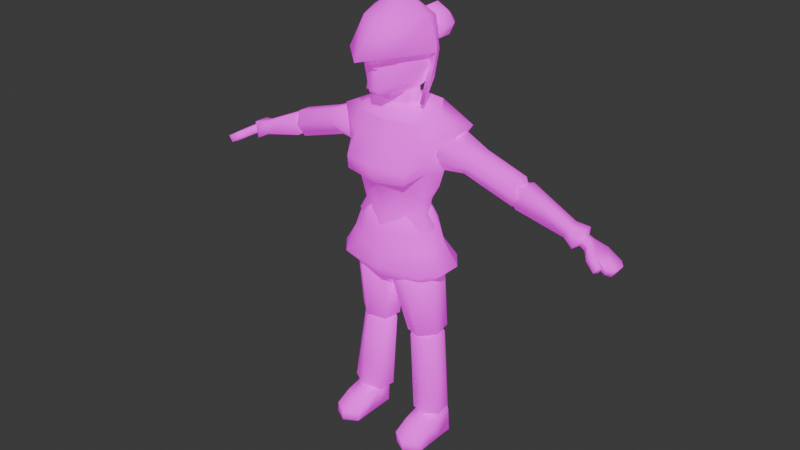 # Source: npc_3_ALT.blend  (saved by Blender 4.3.34; exported with 4.5.12 LTS)
import bpy
from mathutils import Matrix  # noqa: F401  (used for matrix-valued properties, if any)

bpy.ops.wm.read_factory_settings(use_empty=True)
scene = bpy.context.scene
scene.name = 'Scene'

# ---- collections
col_collection = bpy.data.collections.new('Collection'); scene.collection.children.link(col_collection)

# ---- images (referenced by path relative to the original .blend; pixels are not part of the script)
import os
ASSET_DIR = os.environ.get("B2B_ASSET_DIR", "")  # directory of the original .blend (textures are referenced by path, not embedded)
HERE = os.path.dirname(os.path.abspath(__file__))  # packed textures are extracted next to this script under _unpacked/

def load_image(name, relpath, width, height, colorspace="sRGB"):
    """Load a texture the original file referenced (path relative to the .blend, or extracted next to this script)."""
    p = next((c for c in (os.path.join(HERE, relpath), os.path.join(ASSET_DIR, relpath)) if relpath and os.path.exists(c)), "")
    if p:
        img = bpy.data.images.load(p, check_existing=True)
        img.name = name
    else:  # same state as the original file: an image datablock whose file is absent (Cycles renders it pink)
        img = bpy.data.images.new(name, width, height)
        img.source = "FILE"
        img.filepath = "//" + (relpath or name)
    img.colorspace_settings.name = colorspace
    return img
img_npc_3_tex_png = load_image('NPC 3 Tex.png', 'Textures/NPC 3 Tex.png', 1024, 1024, 'sRGB')

# ---- materials (node trees are filled in below, after node groups)
mat_material = bpy.data.materials.new('Material')
mat_material.alpha_threshold = 0.0
mat_material.roughness = 0.5
mat_material.line_color = (0.0, 0.0, 0.0, 1.0)

# ---- material node trees
mat_material.use_nodes = True; mat_material.node_tree.nodes.clear()
_N = mat_material.node_tree.nodes; _L = mat_material.node_tree.links
n0 = _N.new('ShaderNodeOutputMaterial'); n0.name = 'Material Output'; n0.location = (300, 300)
n1 = _N.new('ShaderNodeBsdfPrincipled'); n1.name = 'Principled BSDF'; n1.location = (10, 300)
n1.inputs[2].default_value = 1.0
n1.inputs[3].default_value = 1.45
n1.inputs[28].default_value = 0.5
n2 = _N.new('ShaderNodeTexImage'); n2.name = 'Image Texture'; n2.location = (-280, 280)
n2.image = img_npc_3_tex_png
n3 = _N.new('ShaderNodeTexImage'); n3.name = 'Image Texture.001'; n3.location = (-280, -260)
n3.image = img_npc_3_tex_png
_L.new(n1.outputs[0], n0.inputs[0])
_L.new(n2.outputs[0], n1.inputs[0])
_L.new(n3.outputs[0], n1.inputs[27])
n0.is_active_output = True

# ---- world
world_world = bpy.data.worlds.new('World'); scene.world = world_world
world_world.use_nodes = True; world_world.node_tree.nodes.clear()
_N = world_world.node_tree.nodes; _L = world_world.node_tree.links
n0 = _N.new('ShaderNodeOutputWorld'); n0.name = 'World Output'; n0.location = (300, 300)
n1 = _N.new('ShaderNodeBackground'); n1.name = 'Background'; n1.location = (10, 300)
n1.inputs[0].default_value = (0.05088, 0.05088, 0.05088, 1.0)
_L.new(n1.outputs[0], n0.inputs[0])
n0.is_active_output = True
world_world.color = (0.05088, 0.05088, 0.05088)
world_world.sun_shadow_jitter_overblur = 0.0

# ---- meshes
me_cube = bpy.data.meshes.new('Cube')
me_cube.from_pydata([(0.306, 0.3773, 3.13), (0.2911, 0.3675, 2.931), (0.3022, -0.2226, 3.07), (0.3317, -0.3233, 2.856), (-6.13e-09, 0.3991, 2.95), (0.0, -0.2745, 3.088), (0.0, -0.3932, 2.87), (-7.326e-09, 0.3994, 3.133), (0.591, 0.2773, 3.193), (0.3659, 0.2248, 2.821), (0.4002, -0.1783, 3.094), (0.4253, -0.1716, 2.938), (0.0, -0.3211, 2.683), (0.2041, -0.2203, 2.672), (0.1051, 0.2274, 2.564), (0.0, 0.2654, 2.572), (0.346, -0.1093, 2.53), (0.2733, 0.1638, 2.52), (0.0, -0.248, 2.374), (0.1529, -0.1783, 2.371), (0.0736, 0.2074, 2.399), (0.0, 0.2232, 2.385), (0.3188, -0.08841, 2.374), (0.2462, 0.1234, 2.366), (3.393e-09, -0.3242, 1.984), (0.2554, -0.2348, 2.009), (0.2554, 0.2869, 2.027), (3.41e-09, 0.3576, 2.006), (0.4321, -0.1192, 2.058), (0.4321, 0.1169, 2.058), (0.4037, 0.1692, 1.742), (0.1726, 0.256, 1.714), (0.2546, -0.2339, 1.722), (0.4447, -0.07574, 1.746), (-0.01745, 0.09791, 1.691), (0.02356, -0.1471, 1.695), (3.189e-09, -0.2657, 1.72), (0.0, -0.3358, 1.844), (0.3427, -0.06516, 1.67), (0.4199, -0.2707, 1.848), (0.3427, 0.07007, 1.67), (3.202e-09, 0.2829, 1.736), (0.4276, 0.3141, 1.857), (0.0, 0.3887, 1.854), (0.569, -0.09886, 1.856), (0.5748, 0.1234, 1.86), (0.2704, 0.08935, 1.902), (0.1491, 0.1377, 1.867), (0.1923, -0.1294, 1.871), (0.292, -0.04418, 1.904), (0.05129, 0.05172, 1.836), (0.07577, -0.07731, 1.843), (3.563e-09, -0.3005, 2.205), (0.2214, -0.2295, 2.205), (0.2214, 0.2842, 2.205), (3.563e-09, 0.3398, 2.205), (0.3938, -0.08953, 2.206), (0.3938, 0.09494, 2.206), (0.4121, 0.1729, 1.084), (0.2607, 0.2299, 1.064), (0.3144, -0.09151, 1.069), (0.439, 0.01218, 1.086), (0.1362, 0.1262, 1.047), (0.163, -0.0345, 1.05), (0.3612, 0.1425, 1.174), (0.2526, 0.183, 1.165), (0.2913, -0.04626, 1.169), (0.3805, 0.02785, 1.176), (0.1634, 0.1089, 1.158), (0.1827, -0.005754, 1.16), (0.2359, -0.03444, 0.2285), (0.3733, -0.1135, 0.221), (0.374, 0.2042, 0.2489), (0.2368, 0.1243, 0.2456), (0.5115, -0.03415, 0.2251), (0.5113, 0.1246, 0.2471), (0.2478, 0.08522, 0.5217), (0.3077, 0.007964, 0.5248), (0.3731, 0.1852, 0.5309), (0.2909, 0.1799, 0.5262), (0.4022, 0.02667, 0.5305), (0.4297, 0.1172, 0.5325), (0.2508, -0.03002, 0.01378), (0.3861, -0.1091, 0.01378), (0.3872, 0.2078, 0.01378), (0.2514, 0.1284, 0.01378), (0.5219, -0.02973, 0.01378), (0.5225, 0.1287, 0.01378), (0.2372, -0.3443, 0.116), (0.3745, -0.4233, 0.1143), (0.3863, -0.4189, 0.007051), (0.5117, -0.344, 0.1174), (0.251, -0.3398, 0.007051), (0.5221, -0.3396, 0.007051), (0.522, -0.1846, 0.01042), (0.3862, -0.264, 0.01042), (0.2371, -0.1893, 0.19), (0.3744, -0.2684, 0.1883), (0.2509, -0.1849, 0.01042), (0.5116, -0.1891, 0.1914), (0.4268, 0.1879, 1.155), (0.368, 0.1345, 1.078), (0.345, 0.1433, 1.074), (0.2148, 0.1213, 1.053), (0.2543, 0.2532, 1.128), (0.2356, -0.003869, 1.055), (0.3658, 0.01811, 1.076), (0.3154, -0.1143, 1.134), (0.3847, 0.03388, 1.079), (0.4573, 0.004063, 1.158), (0.1126, 0.1347, 1.104), (0.1959, 0.1055, 1.049), (0.2126, 0.004842, 1.051), (0.1431, -0.0489, 1.106), (0.4408, 0.08807, 0.1853), (0.4973, 0.1326, 0.2956), (0.3265, 0.2421, 0.2722), (0.3099, 0.1001, 0.175), (0.3915, 0.1245, 0.1876), (0.325, 0.0151, 0.1688), (0.3849, -0.1131, 0.2765), (0.4008, 0.0276, 0.1824), (0.5265, -0.04496, 0.2978), (0.4165, 0.04066, 0.1863), (0.2942, 0.08705, 0.1712), (0.1893, 0.1281, 0.2464), (0.2185, -0.04954, 0.2485), (0.3057, 0.02241, 0.1664), (0.2823, 0.09208, 0.584), (0.3056, 0.04762, 0.5855), (0.3565, 0.1332, 0.5916), (0.309, 0.1345, 0.5873), (0.3556, 0.04562, 0.5904), (0.3792, 0.0913, 0.5928), (0.78, 0.2098, 2.956), (0.78, -0.05238, 2.956), (0.8397, 0.1613, 3.066), (0.8397, -0.003878, 3.066), (0.6923, 0.1303, 2.85), (0.6923, 0.0271, 2.852), (1.25, -0.01072, 2.703), (1.25, 0.1681, 2.703), (1.31, -0.01072, 2.901), (1.31, 0.1681, 2.901), (2.045, 0.1628, 2.553), (2.042, -0.02094, 2.549), (2.0, 0.1628, 2.487), (2.001, -0.02094, 2.487), (1.186, 0.02563, 2.776), (1.186, 0.1318, 2.776), (1.231, 0.02563, 2.891), (1.231, 0.1318, 2.891), (1.914, 0.02158, 2.526), (1.914, 0.1203, 2.526), (1.942, 0.02158, 2.607), (1.942, 0.1203, 2.607), (1.709, 0.02387, 2.581), (1.709, 0.1335, 2.581), (1.751, 0.02387, 2.7), (1.751, 0.1335, 2.7), (2.176, 0.1628, 2.472), (2.176, -0.02094, 2.472), (2.131, 0.1628, 2.405), (2.131, -0.02094, 2.405), (2.216, 0.1222, 2.449), (2.216, 0.01958, 2.449), (2.171, 0.1222, 2.382), (2.171, 0.01958, 2.382), (2.025, -0.07054, 2.558), (1.983, -0.07054, 2.497), (2.142, -0.06682, 2.492), (2.1, -0.06682, 2.431), (2.124, -0.1164, 2.501), (2.082, -0.1164, 2.44), (0.1082, 0.1448, 3.413), (0.1965, 0.02846, 3.394), (0.6275, 7.799e-09, 3.191), (0.4828, 0.001414, 2.791), (0.3642, 0.002822, 2.52), (0.3262, -0.0002026, 2.367), (0.2138, 0.02055, 2.099), (3.46e-09, 0.0229, 2.071), (0.2251, 0.3301, 3.332), (0.2544, -0.1756, 3.256), (0.4214, 0.04368, 3.283), (-9.028e-08, -0.217, 3.248), (-6.512e-09, 0.359, 3.297), (0.1406, -0.06746, 3.378), (-3.961e-09, 0.1818, 3.418), (-2.653e-08, -0.1062, 3.376), (0.0747, 0.2064, 3.587), (-2.082e-09, 0.2104, 3.587), (0.1085, -0.06274, 3.586), (-2.353e-09, -0.07919, 3.586), (0.1663, 0.05369, 3.586), (0.1014, 0.04316, 3.485), (-1.391e-09, -0.07915, 3.461), (0.1185, -0.04593, 3.476), (-1.335e-09, 0.09982, 3.491), (0.07907, 0.0842, 3.49), (0.1626, 0.2084, 3.734), (0.0, 0.2636, 3.729), (0.1807, -0.2476, 3.711), (0.05226, -0.3419, 3.739), (0.2997, 0.02183, 3.726), (0.1984, -0.2323, 3.882), (-9.919e-10, -0.3188, 3.859), (0.3046, 0.01228, 3.882), (0.04277, 0.1647, 3.731), (0.1269, 0.0767, 3.733), (0.0747, 0.1996, 3.695), (-1.313e-09, 0.1667, 3.731), (-1.355e-09, 0.2025, 3.695), (0.1328, 0.03093, 3.732), (0.06849, -0.03295, 3.732), (0.1085, -0.06283, 3.696), (-1.368e-09, -0.07925, 3.696), (-1.213e-09, -0.04373, 3.732), (0.1472, 0.05071, 3.733), (0.1663, 0.05208, 3.696), (0.1926, 0.2032, 3.6), (0.1583, 0.1749, 3.542), (-1.125e-09, 0.2684, 3.59), (-1.144e-09, 0.2302, 3.541), (0.1343, -0.1454, 3.517), (0.1466, -0.2124, 3.594), (0.05574, -0.3242, 3.504), (0.05574, -0.3362, 3.533), (0.2545, 0.03322, 3.595), (0.2151, 0.05614, 3.546), (0.3124, -0.3342, 2.744), (0.0, -0.3919, 2.734), (0.4097, -0.1427, 2.824), (0.2315, 0.295, 2.754), (-4.858e-09, 0.3633, 2.76), (0.3321, 0.1729, 2.697), (0.4479, 0.001101, 2.666), (1.308, 0.0307, 2.789), (1.224, -0.04003, 2.822), (1.224, 0.1978, 2.823), (1.308, 0.1274, 2.79), (1.249, 0.01608, 2.946), (1.318, 0.06099, 2.853), (1.318, 0.0982, 2.853), (1.249, 0.1431, 2.945), (1.298, 0.09739, 2.727), (1.195, 0.1336, 2.699), (1.195, 0.02478, 2.698), (1.298, 0.06067, 2.726), (7.876e-10, -0.2758, 2.057), (5.447e-10, -0.2837, 2.209), (0.2159, -0.1753, 2.085), (0.2086, -0.1924, 2.22), (0.1595, 0.2415, 2.236), (0.174, 0.2593, 2.085), (8.003e-10, 0.3152, 2.219), (1.119e-09, 0.319, 2.075), (0.3596, -0.08285, 2.09), (0.3913, -0.09249, 2.248), (0.3301, 0.1484, 2.092), (0.332, 0.1454, 2.239), (0.3949, 0.004171, 2.244), (0.3725, 0.006129, 2.101), (3.154e-09, -0.2104, 1.674), (3.165e-09, 0.2389, 1.688), (1.888, 0.06567, 2.571), (1.812, -0.009603, 2.525), (1.888, 0.1, 2.571), (1.812, 0.167, 2.525), (1.896, 0.0717, 2.591), (1.87, 0.01561, 2.674), (1.896, 0.1, 2.591), (1.87, 0.167, 2.674), (1.853, 0.03037, 2.56), (1.828, 0.04602, 2.588), (1.828, 0.09581, 2.588), (1.853, 0.1115, 2.56), (1.837, 0.04602, 2.609), (1.887, 0.0302, 2.635), (1.887, 0.1116, 2.635), (1.837, 0.09581, 2.609), (0.4281, 0.1704, 3.033), (0.5378, 0.2807, 3.005), (0.4118, -0.01305, 3.042), (0.5011, -0.1239, 3.022), (0.4331, 0.1282, 3.114), (0.5484, 0.1914, 3.187), (0.4248, 0.03556, 3.118), (0.5294, -0.02293, 3.196), (0.417, 0.1235, 2.965), (0.5085, 0.1665, 2.84), (0.4081, 0.02741, 2.968), (0.4917, -0.01852, 2.847), (3.708e-09, -0.1888, 2.393), (0.1914, -0.1426, 2.393), (0.1914, 0.1917, 2.393), (3.708e-09, 0.2278, 2.393), (0.3101, -0.05144, 2.393), (0.3101, 0.06868, 2.393), (-1.125e-09, -0.3242, 3.504), (-1.098e-09, -0.3362, 3.533), (0.2048, 0.2864, 3.787), (0.0, 0.3422, 3.844), (0.3396, 0.02985, 3.722), (0.3815, 0.02272, 3.857), (0.1686, 0.3157, 3.88), (0.1056, 0.3634, 3.875), (0.295, 0.02399, 4.155), (0.0, -0.5749, 3.842), (0.2438, -0.3557, 3.883), (0.0, -0.3167, 4.138), (0.1527, 0.2977, 4.08), (0.0, 0.3049, 4.078), (0.1914, -0.2316, 4.14), (0.1049, 0.09079, 4.253), (0.0, 0.12, 4.245), (0.0, -0.141, 4.256), (0.05652, -0.1017, 4.251), (0.1335, 0.0232, 4.265), (0.0, 0.005164, 4.275), (0.1446, 0.2459, 3.385), (0.0, 0.2863, 3.375), (0.0, -0.1693, 3.323), (0.1815, -0.1225, 3.328), (0.2921, 0.04024, 3.351), (0.0, -0.3419, 3.739), (0.0, -0.3678, 3.739), (0.02893, -0.3787, 3.768), (0.04541, -0.3627, 3.739), (0.0, -0.3911, 3.778), (0.2835, -0.07535, 3.412), (0.2139, 0.1653, 3.564), (0.2307, 0.1891, 3.567), (0.3233, -0.06722, 3.408), (0.09189, 0.3266, 3.825), (0.1389, 0.32, 3.928), (0.08956, 0.3196, 4.037), (0.0, 0.3652, 3.834), (0.1429, 0.3602, 3.948), (0.1234, 0.5286, 3.845), (0.09645, 0.357, 4.019), (0.0, 0.3553, 4.057), (0.1234, 0.4213, 3.841), (0.0, 0.4241, 3.778), (0.1803, 0.4164, 3.95), (0.1081, 0.5833, 3.897), (0.1095, 0.4116, 4.058), (0.0, 0.409, 4.117), (0.0, 0.5314, 3.782), (0.1803, 0.5238, 3.955), (0.1095, 0.519, 4.063), (0.0, 0.5163, 4.122), (0.0, 0.5848, 3.863), (0.1389, 0.5806, 3.956), (0.0, 0.5808, 3.953), (0.1006, 0.578, 4.015), (0.0, 0.5766, 4.047)], [], [(234, 233, 14, 15), (0, 7, 186, 182), (4, 7, 0, 1), (3, 2, 5, 6), (183, 10, 184), (1, 0, 8, 9), (13, 232, 230), (2, 3, 11, 10), (178, 16, 22, 179), (16, 13, 19, 22), (236, 232, 16, 178), (233, 235, 17, 14), (230, 231, 12, 13), (23, 179, 261, 260), (251, 180, 262, 257), (15, 14, 20, 21), (13, 12, 18, 19), (14, 17, 23, 20), (22, 19, 252, 258), (20, 23, 260, 253), (180, 254, 259, 262), (181, 180, 251, 249), (179, 22, 258, 261), (28, 29, 57, 56), (25, 28, 56, 53), (28, 25, 39, 44), (27, 26, 42, 43), (26, 29, 45, 42), (29, 28, 44, 45), (34, 35, 51, 50), (31, 34, 50, 47), (30, 33, 109, 100), (34, 31, 104, 110), (103, 105, 112, 111), (33, 32, 107, 109), (32, 35, 113, 107), (108, 106, 102, 101), (35, 34, 110, 113), (36, 38, 39), (40, 41, 42), (36, 39, 37), (41, 43, 42), (38, 40, 45, 44), (40, 42, 45), (44, 39, 38), (25, 24, 37, 39), (49, 46, 47, 48), (47, 50, 51, 48), (32, 33, 49, 48), (30, 31, 47, 46), (35, 32, 48, 51), (33, 30, 46, 49), (56, 57, 298, 297), (53, 56, 297, 294), (26, 27, 55, 54), (29, 26, 54, 57), (24, 25, 53, 52), (60, 120, 122, 61), (67, 64, 65, 66), (65, 68, 69, 66), (62, 68, 65, 59), (63, 69, 68, 62), (61, 67, 66, 60), (59, 65, 64, 58), (60, 66, 69, 63), (58, 64, 67, 61), (61, 122, 115, 58), (59, 116, 125, 62), (63, 126, 120, 60), (123, 121, 118, 114), (62, 125, 126, 63), (117, 119, 127, 124), (75, 74, 86, 87), (97, 96, 88, 89), (77, 80, 132, 129), (79, 76, 128, 131), (71, 74, 80, 77), (74, 75, 81, 80), (72, 73, 79, 78), (70, 71, 77, 76), (75, 72, 78, 81), (73, 70, 76, 79), (85, 84, 83, 82), (83, 84, 87, 86), (73, 72, 84, 85), (95, 94, 93, 90), (72, 75, 87, 84), (70, 73, 85, 82), (91, 89, 90, 93), (89, 88, 92, 90), (96, 98, 92, 88), (98, 95, 90, 92), (94, 99, 91, 93), (99, 97, 89, 91), (74, 71, 97, 99), (86, 74, 99, 94), (82, 83, 95, 98), (70, 82, 98, 96), (83, 86, 94, 95), (71, 70, 96, 97), (102, 103, 104), (105, 106, 107), (101, 102, 104, 100), (102, 106, 105, 103), (106, 108, 109, 107), (108, 101, 100, 109), (111, 112, 113, 110), (112, 105, 107, 113), (110, 104, 103, 111), (31, 30, 100, 104), (116, 118, 117), (119, 121, 120), (115, 114, 118, 116), (117, 118, 121, 119), (120, 121, 123, 122), (122, 123, 114, 115), (125, 124, 127, 126), (126, 127, 119, 120), (124, 125, 116, 117), (58, 115, 116, 59), (131, 128, 129, 130), (129, 132, 133, 130), (80, 81, 133, 132), (78, 79, 131, 130), (76, 77, 129, 128), (81, 78, 130, 133), (138, 139, 292, 290), (287, 285, 281, 289, 291, 283), (138, 246, 247, 139), (136, 286, 288, 137), (134, 282, 286, 136), (134, 136, 244, 239), (284, 135, 137, 288), (139, 247, 238, 135), (136, 137, 241, 244), (141, 140, 148, 149), (142, 140, 156, 158), (272, 268, 157, 159), (141, 143, 159, 157), (144, 145, 161, 160), (143, 142, 158, 159), (148, 150, 151, 149), (140, 142, 150, 148), (142, 143, 151, 150), (143, 141, 149, 151), (246, 138, 134, 239), (152, 153, 146, 147), (154, 278, 273, 152), (155, 279, 278, 154), (274, 277, 280, 275), (153, 276, 279, 155), (265, 267, 271, 269), (270, 272, 159, 158), (156, 157, 268, 266), (140, 141, 157, 156), (152, 147, 169), (155, 154, 145, 144), (153, 155, 144, 146), (163, 162, 166, 167), (145, 147, 163, 161), (147, 146, 162, 163), (146, 144, 160, 162), (167, 166, 164, 165), (161, 163, 167, 165), (160, 161, 165, 164), (162, 160, 164, 166), (154, 152, 169, 168), (145, 154, 168), (168, 169, 173, 172), (171, 170, 172, 173), (169, 147, 171, 173), (145, 168, 172, 170), (147, 145, 170, 171), (256, 254, 180, 181), (21, 20, 253, 255), (235, 236, 178, 17), (17, 178, 179, 23), (9, 8, 176, 177), (187, 175, 194, 192), (10, 183, 2), (183, 323, 322, 185), (183, 185, 5, 2), (189, 187, 192, 193), (174, 175, 324, 320), (175, 187, 323, 324), (192, 194, 219, 215), (174, 188, 191, 190), (175, 174, 190, 194), (10, 176, 184), (176, 8, 184), (184, 8, 182), (8, 0, 182), (228, 220, 200, 204), (198, 199, 195, 197, 196), (227, 225, 202, 203), (229, 224, 197, 195), (220, 222, 201, 200), (225, 228, 204, 202), (202, 204, 207, 205), (224, 226, 196, 197), (221, 229, 195, 199), (203, 202, 205, 206), (206, 205, 309, 308), (207, 204, 303, 304), (205, 207, 304, 309), (200, 201, 302, 301), (204, 200, 331, 330), (194, 190, 210, 219), (209, 213, 218), (193, 192, 215, 216), (190, 191, 212, 210), (208, 209, 210), (213, 214, 215), (210, 212, 211, 208), (208, 214, 213, 209), (216, 215, 214, 217), (219, 210, 209, 218), (215, 219, 218, 213), (217, 214, 208, 211), (221, 223, 222, 220), (226, 224, 225, 227), (229, 221, 220, 228), (224, 229, 228, 225), (223, 221, 199, 198), (9, 177, 236, 235), (3, 6, 231, 230), (1, 9, 235, 233), (177, 11, 232, 236), (11, 3, 230, 232), (4, 1, 233, 234), (137, 135, 238, 241), (240, 245, 246, 239), (238, 247, 248, 237), (244, 241, 242, 243), (239, 244, 243, 240), (241, 238, 237, 242), (247, 246, 245, 248), (245, 240, 243, 242, 237, 248), (249, 251, 252, 250), (254, 256, 255, 253), (262, 259, 260, 261), (259, 254, 253, 260), (258, 252, 251, 257), (257, 262, 261, 258), (19, 18, 250, 252), (40, 38, 263, 264), (36, 263, 38), (40, 264, 41), (267, 265, 266, 268), (269, 271, 272, 270), (271, 267, 268, 272), (265, 269, 270, 266), (158, 156, 266, 270), (274, 275, 276, 273), (278, 279, 280, 277), (279, 276, 275, 280), (277, 274, 273, 278), (152, 273, 276, 153), (135, 284, 292, 139), (285, 287, 288, 286), (284, 288, 287, 283), (286, 282, 281, 285), (290, 292, 291, 289), (282, 290, 289, 281), (292, 284, 283, 291), (282, 134, 138, 290), (296, 293, 294, 295), (294, 297, 298, 295), (54, 55, 296, 295), (52, 53, 294, 293), (57, 54, 295, 298), (10, 11, 176), (177, 176, 11), (13, 16, 232), (226, 227, 300, 299), (227, 203, 300), (226, 299, 196), (303, 301, 305, 304), (304, 305, 311, 307), (309, 304, 307, 313), (312, 311, 336), (308, 309, 313, 310), (301, 302, 334), (307, 311, 314, 318), (311, 312, 315, 314), (313, 307, 318, 317), (310, 313, 317, 316), (317, 318, 319), (316, 317, 319), (318, 314, 319), (314, 315, 319), (188, 174, 320, 321), (187, 189, 322, 323), (329, 327, 206), (203, 206, 327, 328), (300, 203, 325), (326, 328, 327), (326, 327, 329), (328, 326, 325, 203), (324, 323, 183, 184), (320, 324, 184, 182), (321, 320, 182, 186), (330, 331, 332, 333), (303, 204, 330, 333), (301, 303, 333, 332), (200, 301, 332, 331), (312, 336, 340, 341), (336, 335, 338, 340), (305, 301, 334, 335), (311, 305, 335, 336), (306, 337, 343, 342), (338, 306, 342, 344), (335, 334, 306, 338), (334, 302, 337, 306), (342, 343, 348, 339), (344, 342, 339, 349), (340, 338, 344, 346), (341, 340, 346, 347), (349, 339, 345, 353), (351, 350, 355, 356), (346, 344, 349, 350), (347, 346, 350, 351), (345, 352, 354, 353), (353, 354, 356, 355), (350, 349, 353, 355), (339, 348, 352, 345)])
me_cube.polygons.foreach_set('use_smooth', [True] * 326)
_k = set([(174, 175), (174, 188), (175, 187), (182, 184), (182, 186), (183, 184), (183, 185), (187, 189), (200, 201), (200, 204), (203, 325), (204, 207), (205, 206), (205, 207), (302, 334), (306, 337), (306, 338), (312, 336), (330, 331), (334, 335), (335, 336), (338, 340), (340, 341)])
me_cube.attributes.new('sharp_edge', 'BOOLEAN', 'EDGE').data.foreach_set('value', [ (min(e.vertices), max(e.vertices)) in _k for e in me_cube.edges])
_uv = me_cube.uv_layers.new(name='UVMap')
_uv.uv.foreach_set('vector', [0.5115, 0.1293, 0.5603, 0.1305, 0.5517, 0.1759, 0.516, 0.174, 0.574, 0.0547, 0.5129, 0.04728, 0.5188, 0.01112, 0.5687, 0.01019, 0.5097, 0.08659, 0.5129, 0.04728, 0.574, 0.0547, 0.5699, 0.09168, 0.1664, 0.5153, 0.1615, 0.5655, 0.09721, 0.5665, 0.09514, 0.5102, 0.1532, 0.6054, 0.1862, 0.5726, 0.2052, 0.6323, 0.5699, 0.09168, 0.574, 0.0547, 0.6204, 0.05209, 0.5958, 0.1202, 0.1715, 0.4511, 0.207, 0.4893, 0.1651, 0.4847, 0.1615, 0.5655, 0.1664, 0.5153, 0.1986, 0.5308, 0.1862, 0.5726, 0.2389, 0.4522, 0.2124, 0.453, 0.2178, 0.4197, 0.2409, 0.4197, 0.2124, 0.453, 0.1715, 0.4511, 0.1756, 0.4127, 0.2178, 0.4197, 0.2388, 0.4842, 0.207, 0.4893, 0.2124, 0.453, 0.2389, 0.4522, 0.5603, 0.1305, 0.596, 0.1497, 0.594, 0.1855, 0.5517, 0.1759, 0.1651, 0.4847, 0.1051, 0.4632, 0.1162, 0.4407, 0.1715, 0.4511, 0.5945, 0.2219, 0.6334, 0.2246, 0.6314, 0.2526, 0.5964, 0.2519, 0.698, 0.2931, 0.7384, 0.2928, 0.7354, 0.3255, 0.717, 0.3228, 0.516, 0.174, 0.5517, 0.1759, 0.5484, 0.2127, 0.5159, 0.2151, 0.1715, 0.4511, 0.1162, 0.4407, 0.126, 0.403, 0.1756, 0.4127, 0.5517, 0.1759, 0.594, 0.1855, 0.5945, 0.2219, 0.5484, 0.2127, 0.2178, 0.4197, 0.1756, 0.4127, 0.1811, 0.3798, 0.2229, 0.3933, 0.5484, 0.2127, 0.5945, 0.2219, 0.5964, 0.2519, 0.5513, 0.2506, 0.8946, 0.5287, 0.8458, 0.5393, 0.8671, 0.506, 0.896, 0.4959, 0.7386, 0.2484, 0.7384, 0.2928, 0.698, 0.2931, 0.677, 0.2484, 0.2409, 0.4197, 0.2178, 0.4197, 0.2229, 0.3933, 0.243, 0.3934, 0.2124, 0.185, 0.2847, 0.2, 0.2693, 0.2445, 0.2142, 0.2339, 0.1433, 0.1831, 0.2124, 0.185, 0.2142, 0.2339, 0.1481, 0.2436, 0.2124, 0.185, 0.1433, 0.1831, 0.1698, 0.1169, 0.2373, 0.1131, 0.4821, 0.1866, 0.4043, 0.1689, 0.3784, 0.1011, 0.4983, 0.1451, 0.4043, 0.1689, 0.3306, 0.167, 0.3087, 0.09977, 0.3784, 0.1011, 0.2847, 0.2, 0.2124, 0.185, 0.2373, 0.1131, 0.3032, 0.1281, 0.3062, 0.7779, 0.3066, 0.833, 0.2743, 0.8183, 0.2765, 0.7942, 0.2696, 0.7395, 0.3062, 0.7779, 0.2765, 0.7942, 0.2537, 0.778, 0.9306, 0.6409, 0.9307, 0.692, 0.8097, 0.6852, 0.8096, 0.6468, 0.8044, 0.8035, 0.8097, 0.7526, 0.9308, 0.7711, 0.9281, 0.8094, 0.351, 0.9178, 0.3505, 0.9426, 0.3463, 0.9397, 0.3468, 0.9207, 0.9307, 0.692, 0.9253, 0.7429, 0.8043, 0.7232, 0.8097, 0.6852, 0.8097, 0.9055, 0.8043, 0.8547, 0.9281, 0.8477, 0.9308, 0.886, 0.961, 0.624, 0.9652, 0.621, 0.9657, 0.647, 0.9612, 0.6439, 0.8043, 0.8547, 0.8044, 0.8035, 0.9281, 0.8094, 0.9281, 0.8477, 0.1469, 0.008492, 0.2212, 0.02013, 0.1836, 0.08657, 0.4331, 0.3188, 0.3633, 0.3149, 0.4117, 0.2455, 0.1469, 0.008492, 0.1836, 0.08657, 0.1153, 0.08536, 0.3633, 0.3149, 0.345, 0.2373, 0.4117, 0.2455, 0.2212, 0.02013, 0.2437, 0.008492, 0.2958, 0.07101, 0.2352, 0.08522, 0.4331, 0.3188, 0.4117, 0.2455, 0.4733, 0.2593, 0.2352, 0.08522, 0.1836, 0.08657, 0.2212, 0.02013, 0.1433, 0.1831, 0.06133, 0.198, 0.04849, 0.1581, 0.1698, 0.1169, 0.02549, 0.7655, 0.02688, 0.7892, 0.004845, 0.8044, 0.004845, 0.7488, 0.2537, 0.778, 0.2765, 0.7942, 0.2743, 0.8183, 0.2537, 0.836, 0.02631, 0.7105, 0.06888, 0.7513, 0.02549, 0.7655, 0.004845, 0.7488, 0.06745, 0.8077, 0.02267, 0.8441, 0.004845, 0.8044, 0.02688, 0.7892, 0.3066, 0.833, 0.2715, 0.8737, 0.2537, 0.836, 0.2743, 0.8183, 0.06888, 0.7513, 0.06745, 0.8077, 0.02688, 0.7892, 0.02549, 0.7655, 0.2532, 0.2558, 0.2946, 0.2602, 0.2826, 0.3062, 0.2551, 0.3027, 0.2055, 0.266, 0.2532, 0.2558, 0.2551, 0.3027, 0.2214, 0.3102, 0.4043, 0.1689, 0.4821, 0.1866, 0.4639, 0.2424, 0.3997, 0.223, 0.3306, 0.167, 0.4043, 0.1689, 0.3997, 0.223, 0.3269, 0.2112, 0.06133, 0.198, 0.1433, 0.1831, 0.1481, 0.2436, 0.08086, 0.2618, 0.5212, 0.4061, 0.3958, 0.3928, 0.3847, 0.3378, 0.5351, 0.3711, 0.4296, 0.9203, 0.4089, 0.9323, 0.3882, 0.9203, 0.4296, 0.8964, 0.3882, 0.9203, 0.3882, 0.8964, 0.4089, 0.8844, 0.4296, 0.8964, 0.513, 0.4735, 0.5387, 0.4731, 0.5409, 0.5031, 0.5147, 0.5071, 0.5149, 0.4403, 0.5413, 0.4439, 0.5387, 0.4731, 0.513, 0.4735, 0.5351, 0.3711, 0.5578, 0.3875, 0.5464, 0.4147, 0.5212, 0.4061, 0.5147, 0.5071, 0.5409, 0.5031, 0.5471, 0.5337, 0.5212, 0.5423, 0.5212, 0.4061, 0.5464, 0.4147, 0.5413, 0.4439, 0.5149, 0.4403, 0.5212, 0.5423, 0.5471, 0.5337, 0.5608, 0.5629, 0.5355, 0.5805, 0.5355, 0.5805, 0.3795, 0.6296, 0.3942, 0.5675, 0.5212, 0.5423, 0.5147, 0.5071, 0.4046, 0.5132, 0.4021, 0.4739, 0.513, 0.4735, 0.5149, 0.4403, 0.3991, 0.4356, 0.3958, 0.3928, 0.5212, 0.4061, 0.2895, 0.526, 0.2863, 0.5205, 0.3163, 0.5228, 0.3027, 0.5359, 0.513, 0.4735, 0.4021, 0.4739, 0.3991, 0.4356, 0.5149, 0.4403, 0.313, 0.4964, 0.2863, 0.4964, 0.2895, 0.4909, 0.3098, 0.4909, 0.0768, 0.004845, 0.07274, 0.05409, 0.007529, 0.0563, 0.004845, 0.00754, 0.727, 0.8898, 0.6843, 0.913, 0.6834, 0.8598, 0.727, 0.8372, 0.7257, 0.1382, 0.7098, 0.1606, 0.6924, 0.1407, 0.7028, 0.1273, 0.727, 0.0835, 0.7333, 0.1125, 0.7071, 0.1113, 0.7032, 0.09577, 0.7702, 0.1616, 0.7385, 0.2056, 0.7098, 0.1606, 0.7257, 0.1382, 0.7385, 0.2056, 0.6963, 0.2387, 0.6827, 0.1784, 0.7098, 0.1606, 0.7526, 0.02089, 0.7829, 0.06152, 0.727, 0.0835, 0.7073, 0.0648, 0.7882, 0.1119, 0.7702, 0.1616, 0.7257, 0.1382, 0.7333, 0.1125, 0.7047, 0.004845, 0.7526, 0.02089, 0.7073, 0.0648, 0.6786, 0.05681, 0.7829, 0.06152, 0.7882, 0.1119, 0.7333, 0.1125, 0.727, 0.0835, 0.8253, 0.5065, 0.7834, 0.5309, 0.7837, 0.4333, 0.8254, 0.4576, 0.7837, 0.4333, 0.7834, 0.5309, 0.7417, 0.5066, 0.7418, 0.4578, 0.08545, 0.3951, 0.08153, 0.4439, 0.008993, 0.4406, 0.0139, 0.3923, 0.7836, 0.3855, 0.7418, 0.41, 0.7417, 0.3622, 0.7836, 0.3378, 0.08153, 0.4439, 0.07675, 0.4925, 0.004845, 0.4887, 0.008993, 0.4406, 0.08296, 0.3459, 0.08545, 0.3951, 0.0139, 0.3923, 0.01663, 0.3436, 0.04486, 0.1513, 0.04955, 0.1999, 0.01625, 0.1999, 0.01066, 0.1518, 0.04955, 0.1999, 0.05369, 0.2486, 0.01982, 0.2481, 0.01625, 0.1999, 0.07375, 0.2976, 0.01825, 0.2958, 0.01982, 0.2481, 0.05369, 0.2486, 0.8253, 0.4099, 0.7836, 0.3855, 0.7836, 0.3378, 0.8253, 0.3621, 0.009106, 0.104, 0.06499, 0.1023, 0.04486, 0.1513, 0.01066, 0.1518, 0.7695, 0.9133, 0.727, 0.8898, 0.727, 0.8372, 0.7705, 0.8601, 0.7697, 0.9625, 0.7265, 0.9383, 0.727, 0.8898, 0.7695, 0.9133, 0.007529, 0.0563, 0.07274, 0.05409, 0.06499, 0.1023, 0.009106, 0.104, 0.8254, 0.4576, 0.7837, 0.4333, 0.7836, 0.3855, 0.8253, 0.4099, 0.08296, 0.3459, 0.01663, 0.3436, 0.01825, 0.2958, 0.07375, 0.2976, 0.7837, 0.4333, 0.7418, 0.4578, 0.7418, 0.41, 0.7836, 0.3855, 0.7265, 0.9383, 0.6837, 0.9625, 0.6843, 0.913, 0.727, 0.8898, 0.3782, 0.9162, 0.351, 0.9178, 0.3613, 0.8874, 0.3505, 0.9426, 0.3785, 0.9439, 0.3618, 0.9733, 0.9612, 0.6439, 0.9657, 0.647, 0.9708, 0.6788, 0.9404, 0.6536, 0.3782, 0.9162, 0.3785, 0.9439, 0.3505, 0.9426, 0.351, 0.9178, 0.9652, 0.621, 0.961, 0.624, 0.9407, 0.6139, 0.9708, 0.59, 0.961, 0.624, 0.9612, 0.6439, 0.9404, 0.6536, 0.9407, 0.6139, 0.3468, 0.9207, 0.3463, 0.9397, 0.3282, 0.9509, 0.3282, 0.9104, 0.3463, 0.9397, 0.3505, 0.9426, 0.3618, 0.9733, 0.3282, 0.9509, 0.3282, 0.9104, 0.3613, 0.8874, 0.351, 0.9178, 0.3468, 0.9207, 0.9253, 0.59, 0.9306, 0.6409, 0.8096, 0.6468, 0.8043, 0.6088, 0.4046, 0.5132, 0.3502, 0.5271, 0.3477, 0.4841, 0.3477, 0.4365, 0.3353, 0.403, 0.3958, 0.3928, 0.3942, 0.5675, 0.3452, 0.555, 0.3502, 0.5271, 0.4046, 0.5132, 0.313, 0.4964, 0.3163, 0.5228, 0.2863, 0.5205, 0.2863, 0.4964, 0.3958, 0.3928, 0.3353, 0.403, 0.3306, 0.3952, 0.3847, 0.3378, 0.3795, 0.6296, 0.3306, 0.5722, 0.3452, 0.555, 0.3942, 0.5675, 0.4021, 0.4739, 0.3501, 0.4745, 0.352, 0.4443, 0.3991, 0.4356, 0.3991, 0.4356, 0.352, 0.4443, 0.3477, 0.4365, 0.3958, 0.3928, 0.3501, 0.4745, 0.4021, 0.4739, 0.4046, 0.5132, 0.3477, 0.4841, 0.5212, 0.5423, 0.3942, 0.5675, 0.4046, 0.5132, 0.5147, 0.5071, 0.5359, 0.3176, 0.5228, 0.3252, 0.5097, 0.3176, 0.5359, 0.3029, 0.5097, 0.3176, 0.5098, 0.3024, 0.5232, 0.2955, 0.5359, 0.3029, 0.7098, 0.1606, 0.6827, 0.1784, 0.677, 0.1494, 0.6924, 0.1407, 0.7073, 0.0648, 0.727, 0.0835, 0.7032, 0.09577, 0.692, 0.08538, 0.7333, 0.1125, 0.7257, 0.1382, 0.7028, 0.1273, 0.7071, 0.1113, 0.6786, 0.05681, 0.7073, 0.0648, 0.692, 0.08538, 0.677, 0.08231, 0.654, 0.7168, 0.6545, 0.7441, 0.6229, 0.745, 0.6273, 0.7158, 0.7417, 0.569, 0.7419, 0.5498, 0.7582, 0.5406, 0.7728, 0.5499, 0.7728, 0.5698, 0.7579, 0.5786, 0.654, 0.7168, 0.7486, 0.7121, 0.7508, 0.7306, 0.6545, 0.7441, 0.6751, 0.6441, 0.6162, 0.6511, 0.591, 0.6118, 0.6764, 0.59, 0.667, 0.679, 0.6253, 0.6838, 0.6162, 0.6511, 0.6751, 0.6441, 0.667, 0.679, 0.6751, 0.6441, 0.7545, 0.6612, 0.75, 0.6872, 0.6153, 0.7778, 0.6713, 0.7852, 0.6861, 0.8275, 0.5963, 0.8213, 0.6545, 0.7441, 0.7508, 0.7306, 0.7602, 0.7562, 0.6713, 0.7852, 0.6751, 0.6441, 0.6764, 0.59, 0.7727, 0.6347, 0.7545, 0.6612, 0.4207, 0.6875, 0.3899, 0.6934, 0.389, 0.6685, 0.4154, 0.6674, 0.3386, 0.6813, 0.3899, 0.6934, 0.406, 0.7735, 0.3282, 0.8289, 0.8536, 0.9602, 0.8772, 0.95, 0.8881, 0.9636, 0.8542, 0.9753, 0.4207, 0.6875, 0.4507, 0.6717, 0.4881, 0.7495, 0.4496, 0.7586, 0.8725, 0.2724, 0.8167, 0.2385, 0.845, 0.1917, 0.9009, 0.2255, 0.4507, 0.6717, 0.4758, 0.6453, 0.5462, 0.7358, 0.4881, 0.7495, 0.5733, 0.3208, 0.5733, 0.2955, 0.5951, 0.2955, 0.5951, 0.3208, 0.3899, 0.6934, 0.3386, 0.6813, 0.3542, 0.6611, 0.389, 0.6685, 0.4758, 0.6453, 0.4507, 0.6717, 0.4409, 0.6585, 0.4552, 0.6392, 0.4507, 0.6717, 0.4207, 0.6875, 0.4154, 0.6674, 0.4409, 0.6585, 0.7486, 0.7121, 0.654, 0.7168, 0.667, 0.679, 0.75, 0.6872, 0.6606, 0.926, 0.631, 0.9449, 0.6, 0.9246, 0.655, 0.8893, 0.2871, 0.3713, 0.2863, 0.3491, 0.3044, 0.3502, 0.3062, 0.3751, 0.8383, 0.2997, 0.8242, 0.3169, 0.7995, 0.3019, 0.8083, 0.2815, 0.07808, 0.5199, 0.07007, 0.5199, 0.07007, 0.5022, 0.07808, 0.5022, 0.7483, 0.2875, 0.7492, 0.2626, 0.7672, 0.2608, 0.7673, 0.283, 0.3159, 0.3435, 0.3159, 0.3365, 0.3203, 0.3365, 0.3203, 0.3423, 0.7871, 0.9679, 0.8536, 0.9602, 0.8542, 0.9753, 0.8029, 0.9929, 0.9262, 0.9464, 0.8881, 0.9636, 0.8772, 0.95, 0.9116, 0.9254, 0.3899, 0.6934, 0.4207, 0.6875, 0.4496, 0.7586, 0.406, 0.7735, 0.6606, 0.926, 0.655, 0.8893, 0.6737, 0.8858, 0.8383, 0.2997, 0.8083, 0.2815, 0.8167, 0.2385, 0.8725, 0.2724, 0.7483, 0.2875, 0.7673, 0.283, 0.7673, 0.3269, 0.7503, 0.3246, 0.6254, 0.8432, 0.5705, 0.8784, 0.5737, 0.8569, 0.6045, 0.8372, 0.2616, 0.38, 0.2767, 0.3797, 0.2728, 0.4344, 0.2556, 0.4344, 0.655, 0.8893, 0.6, 0.9246, 0.5705, 0.8784, 0.6254, 0.8432, 0.2767, 0.569, 0.2595, 0.569, 0.2555, 0.5143, 0.2727, 0.5144, 0.271, 0.4561, 0.2709, 0.4926, 0.2537, 0.4926, 0.2538, 0.4561, 0.2556, 0.4344, 0.2728, 0.4344, 0.271, 0.4561, 0.2538, 0.4561, 0.9009, 0.2255, 0.845, 0.1917, 0.8658, 0.1851, 0.897, 0.204, 0.2727, 0.5144, 0.2555, 0.5143, 0.2537, 0.4926, 0.2709, 0.4926, 0.2871, 0.3713, 0.3062, 0.3751, 0.3031, 0.4173, 0.2881, 0.4185, 0.8167, 0.2385, 0.8083, 0.2815, 0.7979, 0.2354, 0.2881, 0.4185, 0.3031, 0.4173, 0.3013, 0.4609, 0.2863, 0.4622, 0.3018, 0.4799, 0.2868, 0.4812, 0.2863, 0.4622, 0.3013, 0.4609, 0.6737, 0.8858, 0.655, 0.8893, 0.6468, 0.8464, 0.6655, 0.8428, 0.8167, 0.2385, 0.7979, 0.2354, 0.805, 0.1923, 0.8238, 0.1954, 0.2767, 0.3797, 0.2616, 0.38, 0.2554, 0.3367, 0.2704, 0.3365, 0.8351, 0.5757, 0.8458, 0.5393, 0.8946, 0.5287, 0.896, 0.5731, 0.5159, 0.2151, 0.5484, 0.2127, 0.5513, 0.2506, 0.5114, 0.2535, 0.596, 0.1497, 0.647, 0.1589, 0.6388, 0.1909, 0.594, 0.1855, 0.594, 0.1855, 0.6388, 0.1909, 0.6334, 0.2246, 0.5945, 0.2219, 0.5958, 0.1202, 0.6204, 0.05209, 0.6673, 0.04573, 0.6549, 0.1316, 0.9873, 0.03493, 0.9952, 0.06086, 0.9546, 0.07628, 0.9433, 0.05279, 0.1862, 0.5726, 0.1532, 0.6054, 0.1615, 0.5655, 0.9217, 0.3294, 0.8959, 0.3475, 0.85, 0.3253, 0.857, 0.302, 0.1532, 0.6054, 0.09891, 0.6021, 0.09721, 0.5665, 0.1615, 0.5655, 0.9688, 0.004845, 0.9873, 0.03493, 0.9433, 0.05279, 0.9276, 0.03474, 0.8944, 0.438, 0.9237, 0.3934, 0.9618, 0.3953, 0.9127, 0.4738, 0.9237, 0.3934, 0.9054, 0.3571, 0.9252, 0.3335, 0.9618, 0.3953, 0.9433, 0.05279, 0.9546, 0.07628, 0.937, 0.0808, 0.9285, 0.06484, 0.9948, 0.09874, 0.9929, 0.1291, 0.9487, 0.1291, 0.9523, 0.1114, 0.9952, 0.06086, 0.9948, 0.09874, 0.9523, 0.1114, 0.9546, 0.07628, 0.1862, 0.5726, 0.244, 0.6032, 0.2052, 0.6323, 0.6673, 0.04573, 0.6204, 0.05209, 0.6403, 0.004845, 0.6403, 0.004845, 0.6204, 0.05209, 0.5687, 0.01019, 0.6204, 0.05209, 0.574, 0.0547, 0.5687, 0.01019, 0.198, 0.729, 0.2119, 0.6932, 0.2453, 0.6859, 0.2244, 0.7434, 0.1641, 0.6738, 0.171, 0.6896, 0.1666, 0.6987, 0.1487, 0.7122, 0.1321, 0.6963, 0.1025, 0.7396, 0.1323, 0.7526, 0.1298, 0.7805, 0.09288, 0.7819, 0.1954, 0.7323, 0.1434, 0.7318, 0.1621, 0.7142, 0.1817, 0.7041, 0.2119, 0.6932, 0.2035, 0.6514, 0.2431, 0.642, 0.2453, 0.6859, 0.1323, 0.7526, 0.1951, 0.7485, 0.1986, 0.7814, 0.1298, 0.7805, 0.1298, 0.7805, 0.1986, 0.7814, 0.1976, 0.8194, 0.1329, 0.8205, 0.1434, 0.7318, 0.1051, 0.7343, 0.1389, 0.6935, 0.1621, 0.7142, 0.1974, 0.6909, 0.1887, 0.7172, 0.1666, 0.6987, 0.171, 0.6896, 0.09288, 0.7819, 0.1298, 0.7805, 0.1329, 0.8205, 0.08153, 0.8117, 0.04184, 0.5828, 0.02563, 0.6216, 0.002785, 0.6105, 0.007704, 0.5469, 0.04419, 0.6697, 0.06109, 0.6947, 0.05488, 0.6996, 0.0342, 0.6819, 0.02563, 0.6216, 0.04419, 0.6697, 0.0342, 0.6819, 0.002785, 0.6105, 0.06607, 0.6021, 0.09005, 0.5725, 0.07057, 0.5485, 0.04614, 0.5907, 0.1144, 0.6196, 0.06607, 0.6021, 0.0682, 0.6426, 0.1099, 0.6926, 0.9546, 0.07628, 0.9523, 0.1114, 0.9323, 0.1066, 0.937, 0.0808, 0.9301, 0.08572, 0.9299, 0.07892, 0.9318, 0.08154, 0.9276, 0.03474, 0.9433, 0.05279, 0.9285, 0.06484, 0.9094, 0.05297, 0.9523, 0.1114, 0.9487, 0.1291, 0.9232, 0.1186, 0.9323, 0.1066, 0.9228, 0.104, 0.9301, 0.08572, 0.9323, 0.1066, 0.9299, 0.07892, 0.9197, 0.07019, 0.9285, 0.06484, 0.9323, 0.1066, 0.9232, 0.1186, 0.9155, 0.1089, 0.9228, 0.104, 0.9228, 0.104, 0.9197, 0.07019, 0.9299, 0.07892, 0.9301, 0.08572, 0.9094, 0.05297, 0.9285, 0.06484, 0.9197, 0.07019, 0.9056, 0.06567, 0.937, 0.0808, 0.9323, 0.1066, 0.9301, 0.08572, 0.9318, 0.08154, 0.9285, 0.06484, 0.937, 0.0808, 0.9318, 0.08154, 0.9299, 0.07892, 0.9056, 0.06567, 0.9197, 0.07019, 0.9228, 0.104, 0.9155, 0.1089, 0.1974, 0.6909, 0.1904, 0.6569, 0.2035, 0.6514, 0.2119, 0.6932, 0.1051, 0.7343, 0.1434, 0.7318, 0.1323, 0.7526, 0.1025, 0.7396, 0.1887, 0.7172, 0.1974, 0.6909, 0.2119, 0.6932, 0.198, 0.729, 0.1434, 0.7318, 0.1954, 0.7323, 0.1951, 0.7485, 0.1323, 0.7526, 0.1904, 0.6569, 0.1974, 0.6909, 0.171, 0.6896, 0.1641, 0.6738, 0.5958, 0.1202, 0.6549, 0.1316, 0.647, 0.1589, 0.596, 0.1497, 0.1664, 0.5153, 0.09514, 0.5102, 0.1051, 0.4632, 0.1651, 0.4847, 0.5699, 0.09168, 0.5958, 0.1202, 0.596, 0.1497, 0.5603, 0.1305, 0.2395, 0.5115, 0.1986, 0.5308, 0.207, 0.4893, 0.2388, 0.4842, 0.1986, 0.5308, 0.1664, 0.5153, 0.1651, 0.4847, 0.207, 0.4893, 0.5097, 0.08659, 0.5699, 0.09168, 0.5603, 0.1305, 0.5115, 0.1293, 0.6861, 0.8275, 0.6713, 0.7852, 0.7602, 0.7562, 0.7765, 0.7837, 0.7761, 0.6948, 0.7726, 0.7135, 0.7486, 0.7121, 0.75, 0.6872, 0.7602, 0.7562, 0.7508, 0.7306, 0.7747, 0.7225, 0.7825, 0.7394, 0.7545, 0.6612, 0.7727, 0.6347, 0.79, 0.6684, 0.7821, 0.6758, 0.75, 0.6872, 0.7545, 0.6612, 0.7821, 0.6758, 0.7761, 0.6948, 0.7765, 0.7837, 0.7602, 0.7562, 0.7825, 0.7394, 0.7946, 0.7548, 0.7508, 0.7306, 0.7486, 0.7121, 0.7726, 0.7135, 0.7747, 0.7225, 0.5636, 0.2987, 0.5636, 0.3133, 0.5526, 0.3227, 0.5456, 0.3195, 0.5456, 0.3047, 0.5567, 0.2955, 0.1408, 0.3365, 0.1894, 0.3521, 0.1811, 0.3798, 0.134, 0.3681, 0.5511, 0.2852, 0.5097, 0.2858, 0.5114, 0.2535, 0.5513, 0.2506, 0.6274, 0.2848, 0.594, 0.285, 0.5964, 0.2519, 0.6314, 0.2526, 0.594, 0.285, 0.5511, 0.2852, 0.5513, 0.2506, 0.5964, 0.2519, 0.2229, 0.3933, 0.1811, 0.3798, 0.1894, 0.3521, 0.2248, 0.3596, 0.2248, 0.3596, 0.244, 0.3626, 0.243, 0.3934, 0.2229, 0.3933, 0.1756, 0.4127, 0.126, 0.403, 0.134, 0.3681, 0.1811, 0.3798, 0.07549, 0.8886, 0.07547, 0.9165, 0.004846, 0.9464, 0.004845, 0.8538, 0.006097, 0.961, 0.004846, 0.9464, 0.07547, 0.9165, 0.4331, 0.3188, 0.368, 0.3251, 0.3633, 0.3149, 0.4686, 0.7628, 0.4898, 0.7703, 0.5168, 0.8413, 0.4081, 0.8027, 0.4144, 0.8706, 0.3977, 0.8656, 0.3735, 0.8022, 0.4627, 0.8287, 0.3977, 0.8656, 0.391, 0.8768, 0.3235, 0.887, 0.3735, 0.8022, 0.4898, 0.7703, 0.4945, 0.7567, 0.5615, 0.7453, 0.5168, 0.8413, 0.9915, 0.8893, 0.9262, 0.9464, 0.9116, 0.9254, 0.9779, 0.8489, 0.6737, 0.9626, 0.6588, 0.9721, 0.647, 0.9641, 0.6713, 0.9485, 0.7995, 0.3019, 0.8242, 0.3169, 0.8131, 0.3245, 0.7979, 0.3153, 0.7672, 0.2608, 0.7492, 0.2626, 0.754, 0.2492, 0.762, 0.2484, 0.2911, 0.3365, 0.2991, 0.337, 0.3044, 0.3502, 0.2863, 0.3491, 0.6606, 0.926, 0.6713, 0.9485, 0.647, 0.9641, 0.631, 0.9449, 0.6713, 0.7852, 0.6153, 0.7778, 0.6229, 0.745, 0.6545, 0.7441, 0.5846, 0.6634, 0.5705, 0.6434, 0.591, 0.6118, 0.6162, 0.6511, 0.6153, 0.7778, 0.5963, 0.8213, 0.5705, 0.7899, 0.5836, 0.7675, 0.6162, 0.6511, 0.6253, 0.6838, 0.5889, 0.6886, 0.5846, 0.6634, 0.6273, 0.7158, 0.6229, 0.745, 0.5868, 0.7434, 0.5859, 0.7137, 0.6253, 0.6838, 0.6273, 0.7158, 0.5859, 0.7137, 0.5889, 0.6886, 0.6229, 0.745, 0.6153, 0.7778, 0.5836, 0.7675, 0.5868, 0.7434, 0.6253, 0.6838, 0.667, 0.679, 0.654, 0.7168, 0.6273, 0.7158, 0.3176, 0.8834, 0.3176, 0.9692, 0.2782, 0.9597, 0.2782, 0.8908, 0.2782, 0.9597, 0.2537, 0.9409, 0.2537, 0.9161, 0.2782, 0.8908, 0.447, 0.06413, 0.4013, 0.04673, 0.425, 0.004845, 0.464, 0.02272, 0.1554, 0.282, 0.2055, 0.266, 0.2214, 0.3102, 0.1789, 0.3268, 0.4998, 0.0742, 0.447, 0.06413, 0.464, 0.02272, 0.5, 0.02987, 0.1862, 0.5726, 0.1986, 0.5308, 0.244, 0.6032, 0.2395, 0.5115, 0.244, 0.6032, 0.1986, 0.5308, 0.1715, 0.4511, 0.2124, 0.453, 0.207, 0.4893, 0.1051, 0.7343, 0.1025, 0.7396, 0.09152, 0.7347, 0.09512, 0.7278, 0.1025, 0.7396, 0.09288, 0.7819, 0.09152, 0.7347, 0.1051, 0.7343, 0.09512, 0.7278, 0.1389, 0.6935, 0.5787, 0.3418, 0.6538, 0.3412, 0.6648, 0.4524, 0.5826, 0.4321, 0.5826, 0.4321, 0.6648, 0.4524, 0.6748, 0.4902, 0.5957, 0.4985, 0.1832, 0.9733, 0.09514, 0.9733, 0.1031, 0.9089, 0.1795, 0.917, 0.7208, 0.4971, 0.6748, 0.4902, 0.6748, 0.4902, 0.2388, 0.9659, 0.1832, 0.9733, 0.1795, 0.917, 0.2199, 0.9049, 0.353, 0.636, 0.3155, 0.5729, 0.353, 0.636, 0.5957, 0.4985, 0.6748, 0.4902, 0.646, 0.5437, 0.6169, 0.549, 0.6748, 0.4902, 0.7208, 0.4971, 0.6687, 0.5542, 0.646, 0.5437, 0.1795, 0.917, 0.1031, 0.9089, 0.1222, 0.8564, 0.1617, 0.8552, 0.2199, 0.9049, 0.1795, 0.917, 0.1617, 0.8552, 0.1762, 0.8513, 0.1617, 0.8552, 0.1222, 0.8564, 0.1444, 0.8261, 0.1762, 0.8513, 0.1617, 0.8552, 0.1444, 0.8261, 0.6169, 0.549, 0.646, 0.5437, 0.6361, 0.5803, 0.646, 0.5437, 0.6687, 0.5542, 0.6361, 0.5803, 0.857, 0.456, 0.8944, 0.438, 0.9127, 0.4738, 0.8631, 0.4964, 0.9054, 0.3571, 0.857, 0.3359, 0.8628, 0.3066, 0.9252, 0.3335, 0.06694, 0.8493, 0.0759, 0.8477, 0.09226, 0.9011, 0.1083, 0.8285, 0.1047, 0.892, 0.08996, 0.844, 0.09914, 0.8308, 0.09152, 0.7347, 0.09288, 0.7819, 0.08153, 0.7794, 0.06706, 0.8272, 0.0861, 0.8331, 0.0759, 0.8477, 0.06706, 0.8272, 0.0759, 0.8477, 0.06694, 0.8493, 0.09914, 0.8308, 0.08201, 0.8255, 0.08808, 0.814, 0.1083, 0.8285, 0.9226, 0.3945, 0.8959, 0.3475, 0.9217, 0.3294, 0.9623, 0.3929, 0.8864, 0.4538, 0.9226, 0.3945, 0.9623, 0.3929, 0.914, 0.4752, 0.85, 0.4726, 0.8864, 0.4538, 0.914, 0.4752, 0.857, 0.501, 0.1029, 0.6976, 0.0682, 0.6426, 0.06173, 0.6422, 0.09584, 0.7033, 0.1235, 0.62, 0.1144, 0.6196, 0.1099, 0.6926, 0.1189, 0.6928, 0.6538, 0.3412, 0.5787, 0.3418, 0.5784, 0.3381, 0.6417, 0.3409, 0.06607, 0.6021, 0.04614, 0.5907, 0.06173, 0.6422, 0.0682, 0.6426, 0.551, 0.9756, 0.5485, 0.9367, 0.5627, 0.9284, 0.5709, 0.9682, 0.5485, 0.9367, 0.5457, 0.8902, 0.5626, 0.8952, 0.5627, 0.9284, 0.6648, 0.4524, 0.6538, 0.3412, 0.6538, 0.3412, 0.6648, 0.4524, 0.6748, 0.4902, 0.6648, 0.4524, 0.6648, 0.4524, 0.6748, 0.4902, 0.4647, 0.9228, 0.4545, 0.897, 0.4704, 0.885, 0.4809, 0.9172, 0.4655, 0.9416, 0.4647, 0.9228, 0.4809, 0.9172, 0.4784, 0.9428, 0.5457, 0.8902, 0.5409, 0.8461, 0.5588, 0.8636, 0.5626, 0.8952, 0.5409, 0.8461, 0.5626, 0.8158, 0.5709, 0.8209, 0.5588, 0.8636, 0.4809, 0.9172, 0.4888, 0.8859, 0.513, 0.892, 0.5051, 0.9233, 0.4784, 0.9428, 0.4809, 0.9172, 0.5051, 0.9233, 0.4962, 0.9449, 0.4609, 0.9599, 0.4655, 0.9416, 0.4784, 0.9428, 0.4744, 0.9658, 0.4545, 0.9832, 0.4609, 0.9599, 0.4744, 0.9658, 0.4714, 0.9921, 0.4962, 0.9449, 0.5051, 0.9233, 0.5156, 0.9377, 0.5069, 0.9483, 0.4967, 0.9931, 0.4944, 0.9667, 0.5067, 0.9603, 0.5172, 0.9804, 0.4744, 0.9658, 0.4784, 0.9428, 0.4962, 0.9449, 0.4944, 0.9667, 0.4714, 0.9921, 0.4744, 0.9658, 0.4944, 0.9667, 0.4967, 0.9931, 0.5156, 0.9377, 0.5422, 0.9425, 0.5321, 0.9616, 0.5069, 0.9483, 0.5069, 0.9483, 0.5321, 0.9616, 0.5172, 0.9804, 0.5067, 0.9603, 0.4944, 0.9667, 0.4962, 0.9449, 0.5069, 0.9483, 0.5067, 0.9603, 0.5051, 0.9233, 0.5286, 0.9014, 0.5368, 0.9222, 0.5156, 0.9377])
_ca = me_cube.color_attributes.new('Attribute', 'BYTE_COLOR', 'CORNER')
_ca.data.foreach_set('color', [1.0, 1.0, 1.0, 1.0, 1.0, 1.0, 1.0, 1.0, 1.0, 1.0, 1.0, 1.0, 1.0, 1.0, 1.0, 1.0, 1.0, 1.0, 1.0, 1.0, 1.0, 1.0, 1.0, 1.0, 1.0, 1.0, 1.0, 1.0, 1.0, 1.0, 1.0, 1.0, 1.0, 1.0, 1.0, 1.0, 1.0, 1.0, 1.0, 1.0, 1.0, 1.0, 1.0, 1.0, 1.0, 1.0, 1.0, 1.0, 1.0, 1.0, 1.0, 1.0, 1.0, 1.0, 1.0, 1.0, 1.0, 1.0, 1.0, 1.0, 1.0, 1.0, 1.0, 1.0, 1.0, 1.0, 1.0, 1.0, 1.0, 1.0, 1.0, 1.0, 1.0, 1.0, 1.0, 1.0, 1.0, 1.0, 1.0, 1.0, 1.0, 1.0, 1.0, 1.0, 1.0, 1.0, 1.0, 1.0, 1.0, 1.0, 1.0, 1.0, 1.0, 1.0, 1.0, 1.0, 1.0, 1.0, 1.0, 1.0, 1.0, 1.0, 1.0, 1.0, 1.0, 1.0, 1.0, 1.0, 1.0, 1.0, 1.0, 1.0, 1.0, 1.0, 1.0, 1.0, 1.0, 1.0, 1.0, 1.0, 1.0, 1.0, 1.0, 1.0, 1.0, 1.0, 1.0, 1.0, 1.0, 1.0, 1.0, 1.0, 1.0, 1.0, 1.0, 1.0, 1.0, 1.0, 1.0, 1.0, 1.0, 1.0, 1.0, 1.0, 1.0, 1.0, 1.0, 1.0, 1.0, 1.0, 1.0, 1.0, 1.0, 1.0, 1.0, 1.0, 1.0, 1.0, 1.0, 1.0, 1.0, 1.0, 1.0, 1.0, 1.0, 1.0, 1.0, 1.0, 1.0, 1.0, 1.0, 1.0, 1.0, 1.0, 1.0, 1.0, 1.0, 1.0, 1.0, 1.0, 1.0, 1.0, 1.0, 1.0, 1.0, 1.0, 1.0, 1.0, 1.0, 1.0, 1.0, 1.0, 1.0, 1.0, 1.0, 1.0, 1.0, 1.0, 1.0, 1.0, 1.0, 1.0, 1.0, 1.0, 1.0, 1.0, 1.0, 1.0, 1.0, 1.0, 1.0, 1.0, 1.0, 1.0, 1.0, 1.0, 1.0, 1.0, 1.0, 1.0, 1.0, 1.0, 1.0, 1.0, 1.0, 1.0, 1.0, 1.0, 1.0, 1.0, 1.0, 1.0, 1.0, 1.0, 1.0, 1.0, 1.0, 1.0, 1.0, 1.0, 1.0, 1.0, 1.0, 1.0, 1.0, 1.0, 1.0, 1.0, 1.0, 1.0, 1.0, 1.0, 1.0, 1.0, 1.0, 1.0, 1.0, 1.0, 1.0, 1.0, 1.0, 1.0, 1.0, 1.0, 1.0, 1.0, 1.0, 1.0, 1.0, 1.0, 1.0, 1.0, 1.0, 1.0, 1.0, 1.0, 1.0, 1.0, 1.0, 1.0, 1.0, 1.0, 1.0, 1.0, 1.0, 1.0, 1.0, 1.0, 1.0, 1.0, 1.0, 1.0, 1.0, 1.0, 1.0, 1.0, 1.0, 1.0, 1.0, 1.0, 1.0, 1.0, 1.0, 1.0, 1.0, 1.0, 1.0, 1.0, 1.0, 1.0, 1.0, 1.0, 1.0, 1.0, 1.0, 1.0, 1.0, 1.0, 1.0, 1.0, 1.0, 1.0, 1.0, 1.0, 1.0, 1.0, 1.0, 1.0, 1.0, 1.0, 1.0, 1.0, 1.0, 1.0, 1.0, 1.0, 1.0, 1.0, 1.0, 1.0, 1.0, 1.0, 1.0, 1.0, 1.0, 1.0, 1.0, 1.0, 1.0, 1.0, 1.0, 1.0, 1.0, 1.0, 1.0, 1.0, 1.0, 1.0, 1.0, 1.0, 1.0, 1.0, 1.0, 1.0, 1.0, 1.0, 1.0, 1.0, 1.0, 1.0, 1.0, 1.0, 1.0, 1.0, 1.0, 1.0, 1.0, 1.0, 1.0, 1.0, 1.0, 1.0, 1.0, 1.0, 1.0, 1.0, 1.0, 1.0, 1.0, 1.0, 1.0, 1.0, 1.0, 1.0, 1.0, 1.0, 1.0, 1.0, 1.0, 1.0, 1.0, 1.0, 1.0, 1.0, 1.0, 1.0, 1.0, 1.0, 1.0, 1.0, 1.0, 1.0, 1.0, 1.0, 1.0, 1.0, 1.0, 1.0, 1.0, 1.0, 1.0, 1.0, 1.0, 1.0, 1.0, 1.0, 1.0, 1.0, 1.0, 1.0, 1.0, 1.0, 1.0, 1.0, 1.0, 1.0, 1.0, 1.0, 1.0, 1.0, 1.0, 1.0, 1.0, 1.0, 1.0, 1.0, 1.0, 1.0, 1.0, 1.0, 1.0, 1.0, 1.0, 1.0, 1.0, 1.0, 1.0, 1.0, 1.0, 1.0, 1.0, 1.0, 1.0, 1.0, 1.0, 1.0, 1.0, 1.0, 1.0, 1.0, 1.0, 1.0, 1.0, 1.0, 1.0, 1.0, 1.0, 1.0, 1.0, 1.0, 1.0, 1.0, 1.0, 1.0, 1.0, 1.0, 1.0, 1.0, 1.0, 1.0, 1.0, 1.0, 1.0, 1.0, 1.0, 1.0, 1.0, 1.0, 1.0, 1.0, 1.0, 1.0, 1.0, 1.0, 1.0, 1.0, 1.0, 1.0, 1.0, 1.0, 1.0, 1.0, 1.0, 1.0, 1.0, 1.0, 1.0, 1.0, 1.0, 1.0, 1.0, 1.0, 1.0, 1.0, 1.0, 1.0, 1.0, 1.0, 1.0, 1.0, 1.0, 1.0, 1.0, 1.0, 1.0, 1.0, 1.0, 1.0, 1.0, 1.0, 1.0, 1.0, 1.0, 1.0, 1.0, 1.0, 1.0, 1.0, 1.0, 1.0, 1.0, 1.0, 1.0, 1.0, 1.0, 1.0, 1.0, 1.0, 1.0, 1.0, 1.0, 1.0, 1.0, 1.0, 1.0, 1.0, 1.0, 1.0, 1.0, 1.0, 1.0, 1.0, 1.0, 1.0, 1.0, 1.0, 1.0, 1.0, 1.0, 1.0, 1.0, 1.0, 1.0, 1.0, 1.0, 1.0, 1.0, 1.0, 1.0, 1.0, 1.0, 1.0, 1.0, 1.0, 1.0, 1.0, 1.0, 1.0, 1.0, 1.0, 1.0, 1.0, 1.0, 1.0, 1.0, 1.0, 1.0, 1.0, 1.0, 1.0, 1.0, 1.0, 1.0, 1.0, 1.0, 1.0, 1.0, 1.0, 1.0, 1.0, 1.0, 1.0, 1.0, 1.0, 1.0, 1.0, 1.0, 1.0, 1.0, 1.0, 1.0, 1.0, 1.0, 1.0, 1.0, 1.0, 1.0, 1.0, 1.0, 1.0, 1.0, 1.0, 1.0, 1.0, 1.0, 1.0, 1.0, 1.0, 1.0, 1.0, 1.0, 1.0, 1.0, 1.0, 1.0, 1.0, 1.0, 1.0, 1.0, 1.0, 1.0, 1.0, 1.0, 1.0, 1.0, 1.0, 1.0, 1.0, 1.0, 1.0, 1.0, 1.0, 1.0, 1.0, 1.0, 1.0, 1.0, 1.0, 1.0, 1.0, 1.0, 1.0, 1.0, 1.0, 1.0, 1.0, 1.0, 1.0, 1.0, 1.0, 1.0, 1.0, 1.0, 1.0, 1.0, 1.0, 1.0, 1.0, 1.0, 1.0, 1.0, 1.0, 1.0, 1.0, 1.0, 1.0, 1.0, 1.0, 1.0, 1.0, 1.0, 1.0, 1.0, 1.0, 1.0, 1.0, 1.0, 1.0, 1.0, 1.0, 1.0, 1.0, 1.0, 1.0, 1.0, 1.0, 1.0, 1.0, 1.0, 1.0, 1.0, 1.0, 1.0, 1.0, 1.0, 1.0, 1.0, 1.0, 1.0, 1.0, 1.0, 1.0, 1.0, 1.0, 1.0, 1.0, 1.0, 1.0, 1.0, 1.0, 1.0, 1.0, 1.0, 1.0, 1.0, 1.0, 1.0, 1.0, 1.0, 1.0, 1.0, 1.0, 1.0, 1.0, 1.0, 1.0, 1.0, 1.0, 1.0, 1.0, 1.0, 1.0, 1.0, 1.0, 1.0, 1.0, 1.0, 1.0, 1.0, 1.0, 1.0, 1.0, 1.0, 1.0, 1.0, 1.0, 1.0, 1.0, 1.0, 1.0, 1.0, 1.0, 1.0, 1.0, 1.0, 1.0, 1.0, 1.0, 1.0, 1.0, 1.0, 1.0, 1.0, 1.0, 1.0, 1.0, 1.0, 1.0, 1.0, 1.0, 1.0, 1.0, 1.0, 1.0, 1.0, 1.0, 1.0, 1.0, 1.0, 1.0, 1.0, 1.0, 1.0, 1.0, 1.0, 1.0, 1.0, 1.0, 1.0, 1.0, 1.0, 1.0, 1.0, 1.0, 1.0, 1.0, 1.0, 1.0, 1.0, 1.0, 1.0, 1.0, 1.0, 1.0, 1.0, 1.0, 1.0, 1.0, 1.0, 1.0, 1.0, 1.0, 1.0, 1.0, 1.0, 1.0, 1.0, 1.0, 1.0, 1.0, 1.0, 1.0, 1.0, 1.0, 1.0, 1.0, 1.0, 1.0, 1.0, 1.0, 1.0, 1.0, 1.0, 1.0, 1.0, 1.0, 1.0, 1.0, 1.0, 1.0, 1.0, 1.0, 1.0, 1.0, 1.0, 1.0, 1.0, 1.0, 1.0, 1.0, 1.0, 1.0, 1.0, 1.0, 1.0, 1.0, 1.0, 1.0, 1.0, 1.0, 1.0, 1.0, 1.0, 1.0, 1.0, 1.0, 1.0, 1.0, 1.0, 1.0, 1.0, 1.0, 1.0, 1.0, 1.0, 1.0, 1.0, 1.0, 1.0, 1.0, 1.0, 1.0, 1.0, 1.0, 1.0, 1.0, 1.0, 1.0, 1.0, 1.0, 1.0, 1.0, 1.0, 1.0, 1.0, 1.0, 1.0, 1.0, 1.0, 1.0, 1.0, 1.0, 1.0, 1.0, 1.0, 1.0, 1.0, 1.0, 1.0, 1.0, 1.0, 1.0, 1.0, 1.0, 1.0, 1.0, 1.0, 1.0, 1.0, 1.0, 1.0, 1.0, 1.0, 1.0, 1.0, 1.0, 1.0, 1.0, 1.0, 1.0, 1.0, 1.0, 1.0, 1.0, 1.0, 1.0, 1.0, 1.0, 1.0, 1.0, 1.0, 1.0, 1.0, 1.0, 1.0, 1.0, 1.0, 1.0, 1.0, 1.0, 1.0, 1.0, 1.0, 1.0, 1.0, 1.0, 1.0, 1.0, 1.0, 1.0, 1.0, 1.0, 1.0, 1.0, 1.0, 1.0, 1.0, 1.0, 1.0, 1.0, 1.0, 1.0, 1.0, 1.0, 1.0, 1.0, 1.0, 1.0, 1.0, 1.0, 1.0, 1.0, 1.0, 1.0, 1.0, 1.0, 1.0, 1.0, 1.0, 1.0, 1.0, 1.0, 1.0, 1.0, 1.0, 1.0, 1.0, 1.0, 1.0, 1.0, 1.0, 1.0, 1.0, 1.0, 1.0, 1.0, 1.0, 1.0, 1.0, 1.0, 1.0, 1.0, 1.0, 1.0, 1.0, 1.0, 1.0, 1.0, 1.0, 1.0, 1.0, 1.0, 1.0, 1.0, 1.0, 1.0, 1.0, 1.0, 1.0, 1.0, 1.0, 1.0, 1.0, 1.0, 1.0, 1.0, 1.0, 1.0, 1.0, 1.0, 1.0, 1.0, 1.0, 1.0, 1.0, 1.0, 1.0, 1.0, 1.0, 1.0, 1.0, 1.0, 1.0, 1.0, 1.0, 1.0, 1.0, 1.0, 1.0, 1.0, 1.0, 1.0, 1.0, 1.0, 1.0, 1.0, 1.0, 1.0, 1.0, 1.0, 1.0, 1.0, 1.0, 1.0, 1.0, 1.0, 1.0, 1.0, 1.0, 1.0, 1.0, 1.0, 1.0, 1.0, 1.0, 1.0, 1.0, 1.0, 1.0, 1.0, 1.0, 1.0, 1.0, 1.0, 1.0, 1.0, 1.0, 1.0, 1.0, 1.0, 1.0, 1.0, 1.0, 1.0, 1.0, 1.0, 1.0, 1.0, 1.0, 1.0, 1.0, 1.0, 1.0, 1.0, 1.0, 1.0, 1.0, 1.0, 1.0, 1.0, 1.0, 1.0, 1.0, 1.0, 1.0, 1.0, 1.0, 1.0, 1.0, 1.0, 1.0, 1.0, 1.0, 1.0, 1.0, 1.0, 1.0, 1.0, 1.0, 1.0, 1.0, 1.0, 1.0, 1.0, 1.0, 1.0, 1.0, 1.0, 1.0, 1.0, 1.0, 1.0, 1.0, 1.0, 1.0, 1.0, 1.0, 1.0, 1.0, 1.0, 1.0, 1.0, 1.0, 1.0, 1.0, 1.0, 1.0, 1.0, 1.0, 1.0, 1.0, 1.0, 1.0, 1.0, 1.0, 1.0, 1.0, 1.0, 1.0, 1.0, 1.0, 1.0, 1.0, 1.0, 1.0, 1.0, 1.0, 1.0, 1.0, 1.0, 1.0, 1.0, 1.0, 1.0, 1.0, 1.0, 1.0, 1.0, 1.0, 1.0, 1.0, 1.0, 1.0, 1.0, 1.0, 1.0, 1.0, 1.0, 1.0, 1.0, 1.0, 1.0, 1.0, 1.0, 1.0, 1.0, 1.0, 1.0, 1.0, 1.0, 1.0, 1.0, 1.0, 1.0, 1.0, 1.0, 1.0, 1.0, 1.0, 1.0, 1.0, 1.0, 1.0, 1.0, 1.0, 1.0, 1.0, 1.0, 1.0, 1.0, 1.0, 1.0, 1.0, 1.0, 1.0, 1.0, 1.0, 1.0, 1.0, 1.0, 1.0, 1.0, 1.0, 1.0, 1.0, 1.0, 1.0, 1.0, 1.0, 1.0, 1.0, 1.0, 1.0, 1.0, 1.0, 1.0, 1.0, 1.0, 1.0, 1.0, 1.0, 1.0, 1.0, 1.0, 1.0, 1.0, 1.0, 1.0, 1.0, 1.0, 1.0, 1.0, 1.0, 1.0, 1.0, 1.0, 1.0, 1.0, 1.0, 1.0, 1.0, 1.0, 1.0, 1.0, 1.0, 1.0, 1.0, 1.0, 1.0, 1.0, 1.0, 1.0, 1.0, 1.0, 1.0, 1.0, 1.0, 1.0, 1.0, 1.0, 1.0, 1.0, 1.0, 1.0, 1.0, 1.0, 1.0, 1.0, 1.0, 1.0, 1.0, 1.0, 1.0, 1.0, 1.0, 1.0, 1.0, 1.0, 1.0, 1.0, 1.0, 1.0, 1.0, 1.0, 1.0, 1.0, 1.0, 1.0, 1.0, 1.0, 1.0, 1.0, 1.0, 1.0, 1.0, 1.0, 1.0, 1.0, 1.0, 1.0, 1.0, 1.0, 1.0, 1.0, 1.0, 1.0, 1.0, 1.0, 1.0, 1.0, 1.0, 1.0, 1.0, 1.0, 1.0, 1.0, 1.0, 1.0, 1.0, 1.0, 1.0, 1.0, 1.0, 1.0, 1.0, 1.0, 1.0, 1.0, 1.0, 1.0, 1.0, 1.0, 1.0, 1.0, 1.0, 1.0, 1.0, 1.0, 1.0, 1.0, 1.0, 1.0, 1.0, 1.0, 1.0, 1.0, 1.0, 1.0, 1.0, 1.0, 1.0, 1.0, 1.0, 1.0, 1.0, 1.0, 1.0, 1.0, 1.0, 1.0, 1.0, 1.0, 1.0, 1.0, 1.0, 1.0, 1.0, 1.0, 1.0, 1.0, 1.0, 1.0, 1.0, 1.0, 1.0, 1.0, 1.0, 1.0, 1.0, 1.0, 1.0, 1.0, 1.0, 1.0, 1.0, 1.0, 1.0, 1.0, 1.0, 1.0, 1.0, 1.0, 1.0, 1.0, 1.0, 1.0, 1.0, 1.0, 1.0, 1.0, 1.0, 1.0, 1.0, 1.0, 1.0, 1.0, 1.0, 1.0, 1.0, 1.0, 1.0, 1.0, 1.0, 1.0, 1.0, 1.0, 1.0, 1.0, 1.0, 1.0, 1.0, 1.0, 1.0, 1.0, 1.0, 1.0, 1.0, 1.0, 1.0, 1.0, 1.0, 1.0, 1.0, 1.0, 1.0, 1.0, 1.0, 1.0, 1.0, 1.0, 1.0, 1.0, 1.0, 1.0, 1.0, 1.0, 1.0, 1.0, 1.0, 1.0, 1.0, 1.0, 1.0, 1.0, 1.0, 1.0, 1.0, 1.0, 1.0, 1.0, 1.0, 1.0, 1.0, 1.0, 1.0, 1.0, 1.0, 1.0, 1.0, 1.0, 1.0, 1.0, 1.0, 1.0, 1.0, 1.0, 1.0, 1.0, 1.0, 1.0, 1.0, 1.0, 1.0, 1.0, 1.0, 1.0, 1.0, 1.0, 1.0, 1.0, 1.0, 1.0, 1.0, 1.0, 1.0, 1.0, 1.0, 1.0, 1.0, 1.0, 1.0, 1.0, 1.0, 1.0, 1.0, 1.0, 1.0, 1.0, 1.0, 1.0, 1.0, 1.0, 1.0, 1.0, 1.0, 1.0, 1.0, 1.0, 1.0, 1.0, 1.0, 1.0, 1.0, 1.0, 1.0, 1.0, 1.0, 1.0, 1.0, 1.0, 1.0, 1.0, 1.0, 1.0, 1.0, 1.0, 1.0, 1.0, 1.0, 1.0, 1.0, 1.0, 1.0, 1.0, 1.0, 1.0, 1.0, 1.0, 1.0, 1.0, 1.0, 1.0, 1.0, 1.0, 1.0, 1.0, 1.0, 1.0, 1.0, 1.0, 1.0, 1.0, 1.0, 1.0, 1.0, 1.0, 1.0, 1.0, 1.0, 1.0, 1.0, 1.0, 1.0, 1.0, 1.0, 1.0, 1.0, 1.0, 1.0, 1.0, 1.0, 1.0, 1.0, 1.0, 1.0, 1.0, 1.0, 1.0, 1.0, 1.0, 1.0, 1.0, 1.0, 1.0, 1.0, 1.0, 1.0, 1.0, 1.0, 1.0, 1.0, 1.0, 1.0, 1.0, 1.0, 1.0, 1.0, 1.0, 1.0, 1.0, 1.0, 1.0, 1.0, 1.0, 1.0, 1.0, 1.0, 1.0, 1.0, 1.0, 1.0, 1.0, 1.0, 1.0, 1.0, 1.0, 1.0, 1.0, 1.0, 1.0, 1.0, 1.0, 1.0, 1.0, 1.0, 1.0, 1.0, 1.0, 1.0, 1.0, 1.0, 1.0, 1.0, 1.0, 1.0, 1.0, 1.0, 1.0, 1.0, 1.0, 1.0, 1.0, 1.0, 1.0, 1.0, 1.0, 1.0, 1.0, 1.0, 1.0, 1.0, 1.0, 1.0, 1.0, 1.0, 1.0, 1.0, 1.0, 1.0, 1.0, 1.0, 1.0, 1.0, 1.0, 1.0, 1.0, 1.0, 1.0, 1.0, 1.0, 1.0, 1.0, 1.0, 1.0, 1.0, 1.0, 1.0, 1.0, 1.0, 1.0, 1.0, 1.0, 1.0, 1.0, 1.0, 1.0, 1.0, 1.0, 1.0, 1.0, 1.0, 1.0, 1.0, 1.0, 1.0, 1.0, 1.0, 1.0, 1.0, 1.0, 1.0, 1.0, 1.0, 1.0, 1.0, 1.0, 1.0, 1.0, 1.0, 1.0, 1.0, 1.0, 1.0, 1.0, 1.0, 1.0, 1.0, 1.0, 1.0, 1.0, 1.0, 1.0, 1.0, 1.0, 1.0, 1.0, 1.0, 1.0, 1.0, 1.0, 1.0, 1.0, 1.0, 1.0, 1.0, 1.0, 1.0, 1.0, 1.0, 1.0, 1.0, 1.0, 1.0, 1.0, 1.0, 1.0, 1.0, 1.0, 1.0, 1.0, 1.0, 1.0, 1.0, 1.0, 1.0, 1.0, 1.0, 1.0, 1.0, 1.0, 1.0, 1.0, 1.0, 1.0, 1.0, 1.0, 1.0, 1.0, 1.0, 1.0, 1.0, 1.0, 1.0, 1.0, 1.0, 1.0, 1.0, 1.0, 1.0, 1.0, 1.0, 1.0, 1.0, 1.0, 1.0, 1.0, 1.0, 1.0, 1.0, 1.0, 1.0, 1.0, 1.0, 1.0, 1.0, 1.0, 1.0, 1.0, 1.0, 1.0, 1.0, 1.0, 1.0, 1.0, 1.0, 1.0, 1.0, 1.0, 1.0, 1.0, 1.0, 1.0, 1.0, 1.0, 1.0, 1.0, 1.0, 1.0, 1.0, 1.0, 1.0, 1.0, 1.0, 1.0, 1.0, 1.0, 1.0, 1.0, 1.0, 1.0, 1.0, 1.0, 1.0, 1.0, 1.0, 1.0, 1.0, 1.0, 1.0, 1.0, 1.0, 1.0, 1.0, 1.0, 1.0, 1.0, 1.0, 1.0, 1.0, 1.0, 1.0, 1.0, 1.0, 1.0, 1.0, 1.0, 1.0, 1.0, 1.0, 1.0, 1.0, 1.0, 1.0, 1.0, 1.0, 1.0, 1.0, 1.0, 1.0, 1.0, 1.0, 1.0, 1.0, 1.0, 1.0, 1.0, 1.0, 1.0, 1.0, 1.0, 1.0, 1.0, 1.0, 1.0, 1.0, 1.0, 1.0, 1.0, 1.0, 1.0, 1.0, 1.0, 1.0, 1.0, 1.0, 1.0, 1.0, 1.0, 1.0, 1.0, 1.0, 1.0, 1.0, 1.0, 1.0, 1.0, 1.0, 1.0, 1.0, 1.0, 1.0, 1.0, 1.0, 1.0, 1.0, 1.0, 1.0, 1.0, 1.0, 1.0, 1.0, 1.0, 1.0, 1.0, 1.0, 1.0, 1.0, 1.0, 1.0, 1.0, 1.0, 1.0, 1.0, 1.0, 1.0, 1.0, 1.0, 1.0, 1.0, 1.0, 1.0, 1.0, 1.0, 1.0, 1.0, 1.0, 1.0, 1.0, 1.0, 1.0, 1.0, 1.0, 1.0, 1.0, 1.0, 1.0, 1.0, 1.0, 1.0, 1.0, 1.0, 1.0, 1.0, 1.0, 1.0, 1.0, 1.0, 1.0, 1.0, 1.0, 1.0, 1.0, 1.0, 1.0, 1.0, 1.0, 1.0, 1.0, 1.0, 1.0, 1.0, 1.0, 1.0, 1.0, 1.0, 1.0, 1.0, 1.0, 1.0, 1.0, 1.0, 1.0, 1.0, 1.0, 1.0, 1.0, 1.0, 1.0, 1.0, 1.0, 1.0, 1.0, 1.0, 1.0, 1.0, 1.0, 1.0, 1.0, 1.0, 1.0, 1.0, 1.0, 1.0, 1.0, 1.0, 1.0, 1.0, 1.0, 1.0, 1.0, 1.0, 1.0, 1.0, 1.0, 1.0, 1.0, 1.0, 1.0, 1.0, 1.0, 1.0, 1.0, 1.0, 1.0, 1.0, 1.0, 1.0, 1.0, 1.0, 1.0, 1.0, 1.0, 1.0, 1.0, 1.0, 1.0, 1.0, 1.0, 1.0, 1.0, 1.0, 1.0, 1.0, 1.0, 1.0, 1.0, 1.0, 1.0, 1.0, 1.0, 1.0, 1.0, 1.0, 1.0, 1.0, 1.0, 1.0, 1.0, 1.0, 1.0, 1.0, 1.0, 1.0, 1.0, 1.0, 1.0, 1.0, 1.0, 1.0, 1.0, 1.0, 1.0, 1.0, 1.0, 1.0, 1.0, 1.0, 1.0, 1.0, 1.0, 1.0, 1.0, 1.0, 1.0, 1.0, 1.0, 1.0, 1.0, 1.0, 1.0, 1.0, 1.0, 1.0, 1.0, 1.0, 1.0, 1.0, 1.0, 1.0, 1.0, 1.0, 1.0, 1.0, 1.0, 1.0, 1.0, 1.0, 1.0, 1.0, 1.0, 1.0, 1.0, 1.0, 1.0, 1.0, 1.0, 1.0, 1.0, 1.0, 1.0, 1.0, 1.0, 1.0, 1.0, 1.0, 1.0, 1.0, 1.0, 1.0, 1.0, 1.0, 1.0, 1.0, 1.0, 1.0, 1.0, 1.0, 1.0, 1.0, 1.0, 1.0, 1.0, 1.0, 1.0, 1.0, 1.0, 1.0, 1.0, 1.0, 1.0, 1.0, 1.0, 1.0, 1.0, 1.0, 1.0, 1.0, 1.0, 1.0, 1.0, 1.0, 1.0, 1.0, 1.0, 1.0, 1.0, 1.0, 1.0, 1.0, 1.0, 1.0, 1.0, 1.0, 1.0, 1.0, 1.0, 1.0, 1.0, 1.0, 1.0, 1.0, 1.0, 1.0, 1.0, 1.0, 1.0, 1.0, 1.0, 1.0, 1.0, 1.0, 1.0, 1.0, 1.0, 1.0, 1.0, 1.0, 1.0, 1.0, 1.0, 1.0, 1.0, 1.0, 1.0, 1.0, 1.0, 1.0, 1.0, 1.0, 1.0, 1.0, 1.0, 1.0, 1.0, 1.0, 1.0, 1.0, 1.0, 1.0, 1.0, 1.0, 1.0, 1.0, 1.0, 1.0, 1.0, 1.0, 1.0, 1.0, 1.0, 1.0, 1.0, 1.0, 1.0, 1.0, 1.0, 1.0, 1.0, 1.0, 1.0, 1.0, 1.0, 1.0, 1.0, 1.0, 1.0, 1.0, 1.0, 1.0, 1.0, 1.0, 1.0, 1.0, 1.0, 1.0, 1.0, 1.0, 1.0, 1.0, 1.0, 1.0, 1.0, 1.0, 1.0, 1.0, 1.0, 1.0, 1.0, 1.0, 1.0, 1.0, 1.0, 1.0, 1.0, 1.0, 1.0, 1.0, 1.0, 1.0, 1.0, 1.0, 1.0, 1.0, 1.0, 1.0, 1.0, 1.0, 1.0, 1.0, 1.0, 1.0, 1.0, 1.0, 1.0, 1.0, 1.0, 1.0, 1.0, 1.0, 1.0, 1.0, 1.0, 1.0, 1.0, 1.0, 1.0, 1.0, 1.0, 1.0, 1.0, 1.0, 1.0, 1.0, 1.0, 1.0, 1.0, 1.0, 1.0, 1.0, 1.0, 1.0, 1.0, 1.0, 1.0, 1.0, 1.0, 1.0, 1.0, 1.0, 1.0, 1.0, 1.0, 1.0, 1.0, 1.0, 1.0, 1.0, 1.0, 1.0, 1.0, 1.0, 1.0, 1.0, 1.0, 1.0, 1.0, 1.0, 1.0, 1.0, 1.0, 1.0, 1.0, 1.0, 1.0, 1.0, 1.0, 1.0, 1.0, 1.0, 1.0, 1.0, 1.0, 1.0, 1.0, 1.0, 1.0, 1.0, 1.0, 1.0, 1.0, 1.0, 1.0, 1.0, 1.0, 1.0, 1.0, 1.0, 1.0, 1.0, 1.0, 1.0, 1.0, 1.0, 1.0, 1.0, 1.0, 1.0, 1.0, 1.0, 1.0, 1.0, 1.0, 1.0, 1.0, 1.0, 1.0, 1.0, 1.0, 1.0, 1.0, 1.0, 1.0, 1.0, 1.0, 1.0, 1.0, 1.0, 1.0, 1.0, 1.0, 1.0, 1.0, 1.0, 1.0, 1.0, 1.0, 1.0, 1.0, 1.0, 1.0, 1.0, 1.0, 1.0, 1.0, 1.0, 1.0, 1.0, 1.0, 1.0, 1.0, 1.0, 1.0, 1.0, 1.0, 1.0, 1.0, 1.0, 1.0, 1.0, 1.0, 1.0, 1.0, 1.0, 1.0, 1.0, 1.0, 1.0, 1.0, 1.0, 1.0, 1.0, 1.0, 1.0, 1.0, 1.0, 1.0, 1.0, 1.0, 1.0, 1.0, 1.0, 1.0, 1.0, 1.0, 1.0, 1.0, 1.0, 1.0, 1.0, 1.0, 1.0, 1.0, 1.0, 1.0, 1.0, 1.0, 1.0, 1.0, 1.0, 1.0, 1.0, 1.0, 1.0, 1.0, 1.0, 1.0, 1.0, 1.0, 1.0, 1.0, 1.0, 1.0, 1.0, 1.0, 1.0, 1.0, 1.0, 1.0, 1.0, 1.0, 1.0, 1.0, 1.0, 1.0, 1.0, 1.0, 1.0, 1.0, 1.0, 1.0, 1.0, 1.0, 1.0, 1.0, 1.0, 1.0, 1.0, 1.0, 1.0, 1.0, 1.0, 1.0, 1.0, 1.0, 1.0, 1.0, 1.0, 1.0, 1.0, 1.0, 1.0, 1.0, 1.0, 1.0, 1.0, 1.0, 1.0, 1.0, 1.0, 1.0, 1.0, 1.0, 1.0, 1.0, 1.0, 1.0, 1.0, 1.0, 1.0, 1.0, 1.0, 1.0, 1.0, 1.0, 1.0, 1.0, 1.0, 1.0, 1.0, 1.0, 1.0, 1.0, 1.0, 1.0, 1.0, 1.0, 1.0, 1.0, 1.0, 1.0, 1.0, 1.0, 1.0, 1.0, 1.0, 1.0, 1.0, 1.0, 1.0, 1.0, 1.0, 1.0, 1.0, 1.0, 1.0, 1.0, 1.0, 1.0, 1.0, 1.0, 1.0, 1.0, 1.0, 1.0, 1.0, 1.0, 1.0, 1.0, 1.0, 1.0, 1.0, 1.0, 1.0, 1.0, 1.0, 1.0, 1.0, 1.0, 1.0, 1.0, 1.0, 1.0, 1.0, 1.0, 1.0, 1.0, 1.0, 1.0, 1.0, 1.0, 1.0, 1.0, 1.0, 1.0, 1.0, 1.0, 1.0, 1.0, 1.0, 1.0, 1.0, 1.0, 1.0, 1.0, 1.0, 1.0, 1.0, 1.0, 1.0, 1.0, 1.0, 1.0, 1.0, 1.0, 1.0, 1.0, 1.0, 1.0, 1.0, 1.0, 1.0, 1.0, 1.0, 1.0, 1.0, 1.0, 1.0, 1.0, 1.0, 1.0, 1.0, 1.0, 1.0, 1.0, 1.0, 1.0, 1.0, 1.0, 1.0, 1.0, 1.0, 1.0, 1.0, 1.0, 1.0, 1.0, 1.0, 1.0, 1.0, 1.0, 1.0, 1.0, 1.0, 1.0, 1.0, 1.0, 1.0, 1.0, 1.0, 1.0, 1.0, 1.0, 1.0, 1.0, 1.0, 1.0, 1.0, 1.0, 1.0, 1.0, 1.0, 1.0, 1.0, 1.0, 1.0, 1.0, 1.0, 1.0, 1.0, 1.0, 1.0, 1.0, 1.0, 1.0, 1.0, 1.0, 1.0, 1.0, 1.0, 1.0, 1.0, 1.0, 1.0, 1.0, 1.0, 1.0, 1.0, 1.0, 1.0, 1.0, 1.0, 1.0, 1.0, 1.0, 1.0, 1.0, 1.0, 1.0, 1.0, 1.0, 1.0, 1.0, 1.0, 1.0, 1.0, 1.0, 1.0, 1.0, 1.0, 1.0, 1.0, 1.0, 1.0, 1.0, 1.0, 1.0, 1.0, 1.0, 1.0, 1.0, 1.0, 1.0, 1.0, 1.0, 1.0, 1.0, 1.0, 1.0, 1.0, 1.0, 1.0, 1.0, 1.0, 1.0, 1.0, 1.0, 1.0, 1.0, 1.0, 1.0, 1.0, 1.0, 1.0, 1.0, 1.0, 1.0, 1.0, 1.0, 1.0, 1.0, 1.0, 1.0, 1.0, 1.0, 1.0, 1.0, 1.0, 1.0, 1.0, 1.0, 1.0, 1.0, 1.0, 1.0, 1.0, 1.0, 1.0, 1.0, 1.0, 1.0, 1.0, 1.0, 1.0, 1.0, 1.0, 1.0, 1.0, 1.0, 1.0, 1.0, 1.0, 1.0, 1.0, 1.0, 1.0, 1.0, 1.0, 1.0, 1.0, 1.0, 1.0, 1.0, 1.0, 1.0, 1.0, 1.0, 1.0, 1.0, 1.0, 1.0, 1.0, 1.0, 1.0, 1.0, 1.0, 1.0, 1.0, 1.0, 1.0, 1.0, 1.0, 1.0, 1.0, 1.0, 1.0, 1.0, 1.0, 1.0, 1.0, 1.0, 1.0, 1.0, 1.0, 1.0, 1.0, 1.0, 1.0, 1.0, 1.0, 1.0, 1.0, 1.0, 1.0, 1.0, 1.0, 1.0, 1.0, 1.0, 1.0, 1.0, 1.0, 1.0, 1.0, 1.0, 1.0, 1.0, 1.0, 1.0, 1.0, 1.0, 1.0, 1.0, 1.0, 1.0, 1.0, 1.0, 1.0, 1.0, 1.0, 1.0, 1.0, 1.0, 1.0, 1.0, 1.0, 1.0, 1.0, 1.0, 1.0, 1.0, 1.0, 1.0, 1.0, 1.0, 1.0, 1.0, 1.0, 1.0, 1.0, 1.0, 1.0, 1.0, 1.0, 1.0, 1.0, 1.0, 1.0, 1.0, 1.0, 1.0, 1.0, 1.0, 1.0, 1.0, 1.0, 1.0, 1.0, 1.0, 1.0, 1.0, 1.0, 1.0, 1.0, 1.0, 1.0, 1.0, 1.0, 1.0, 1.0, 1.0, 1.0, 1.0, 1.0, 1.0, 1.0, 1.0, 1.0, 1.0, 1.0, 1.0, 1.0, 1.0, 1.0, 1.0, 1.0, 1.0, 1.0, 1.0, 1.0, 1.0, 1.0, 1.0, 1.0, 1.0, 1.0, 1.0, 1.0, 1.0, 1.0, 1.0, 1.0, 1.0, 1.0, 1.0, 1.0, 1.0, 1.0, 1.0, 1.0, 1.0, 1.0, 1.0, 1.0, 1.0, 1.0, 1.0, 1.0, 1.0, 1.0, 1.0, 1.0, 1.0, 1.0, 1.0, 1.0, 1.0, 1.0, 1.0, 1.0, 1.0, 1.0, 1.0, 1.0, 1.0, 1.0, 1.0, 1.0, 1.0, 1.0, 1.0, 1.0, 1.0, 1.0, 1.0, 1.0, 1.0, 1.0, 1.0, 1.0, 1.0, 1.0, 1.0, 1.0, 1.0, 1.0, 1.0, 1.0, 1.0, 1.0, 1.0, 1.0, 1.0, 1.0, 1.0, 1.0, 1.0, 1.0, 1.0, 1.0, 1.0, 1.0, 1.0, 1.0, 1.0, 1.0, 1.0, 1.0, 1.0, 1.0, 1.0, 1.0, 1.0, 1.0, 1.0, 1.0, 1.0, 1.0, 1.0, 1.0, 1.0, 1.0, 1.0, 1.0, 1.0, 1.0, 1.0, 1.0, 1.0, 1.0, 1.0, 1.0, 1.0, 1.0, 1.0, 1.0, 1.0, 1.0, 1.0, 1.0, 1.0, 1.0, 1.0, 1.0, 1.0, 1.0, 1.0, 1.0, 1.0, 1.0, 1.0, 1.0, 1.0, 1.0, 1.0, 1.0, 1.0, 1.0, 1.0, 1.0, 1.0, 1.0, 1.0, 1.0, 1.0, 1.0, 1.0, 1.0, 1.0, 1.0, 1.0, 1.0, 1.0, 1.0, 1.0, 1.0, 1.0, 1.0, 1.0, 1.0, 1.0, 1.0, 1.0, 1.0, 1.0, 1.0, 1.0, 1.0, 1.0, 1.0, 1.0, 1.0, 1.0, 1.0, 1.0, 1.0, 1.0, 1.0, 1.0, 1.0, 1.0, 1.0, 1.0, 1.0, 1.0, 1.0, 1.0, 1.0, 1.0, 1.0, 1.0, 1.0, 1.0, 1.0, 1.0, 1.0, 1.0, 1.0, 1.0, 1.0, 1.0, 1.0, 1.0, 1.0, 1.0, 1.0, 1.0, 1.0, 1.0, 1.0, 1.0, 1.0, 1.0, 1.0, 1.0, 1.0, 1.0, 1.0, 1.0, 1.0, 1.0, 1.0, 1.0, 1.0, 1.0, 1.0, 1.0, 1.0, 1.0, 1.0, 1.0, 1.0, 1.0, 1.0, 1.0, 1.0, 1.0, 1.0, 1.0, 1.0, 1.0, 1.0, 1.0, 1.0, 1.0, 1.0, 1.0, 1.0, 1.0, 1.0, 1.0, 1.0, 1.0, 1.0, 1.0, 1.0, 1.0, 1.0, 1.0, 1.0, 1.0, 1.0, 1.0, 1.0, 1.0, 1.0, 1.0, 1.0, 1.0, 1.0, 1.0, 1.0, 1.0, 1.0, 1.0, 1.0, 1.0, 1.0, 1.0, 1.0, 1.0, 1.0, 1.0, 1.0, 1.0, 1.0, 1.0, 1.0, 1.0, 1.0, 1.0, 1.0, 1.0, 1.0, 1.0, 1.0, 1.0, 1.0, 1.0, 1.0, 1.0, 1.0, 1.0, 1.0, 1.0, 1.0, 1.0, 1.0, 1.0, 1.0, 1.0, 1.0, 1.0, 1.0, 1.0, 1.0, 1.0, 1.0, 1.0, 1.0, 1.0, 1.0, 1.0, 1.0, 1.0, 1.0, 1.0, 1.0, 1.0, 1.0, 1.0, 1.0, 1.0, 1.0, 1.0, 1.0, 1.0, 1.0, 1.0, 1.0, 1.0, 1.0, 1.0, 1.0, 1.0, 1.0, 1.0, 1.0, 1.0, 1.0, 1.0, 1.0, 1.0, 1.0, 1.0, 1.0, 1.0, 1.0, 1.0, 1.0, 1.0, 1.0, 1.0, 1.0, 1.0, 1.0, 1.0, 1.0, 1.0, 1.0, 1.0, 1.0, 1.0, 1.0, 1.0, 1.0, 1.0, 1.0, 1.0, 1.0, 1.0, 1.0, 1.0, 1.0, 1.0, 1.0, 1.0, 1.0, 1.0, 1.0, 1.0, 1.0, 1.0, 1.0, 1.0, 1.0, 1.0, 1.0, 1.0, 1.0, 1.0, 1.0, 1.0, 1.0, 1.0, 1.0, 1.0, 1.0, 1.0, 1.0, 1.0, 1.0, 1.0, 1.0, 1.0, 1.0, 1.0, 1.0, 1.0, 1.0, 1.0, 1.0, 1.0, 1.0, 1.0, 1.0, 1.0, 1.0, 1.0, 1.0, 1.0, 1.0, 1.0, 1.0, 1.0, 1.0, 1.0, 1.0, 1.0, 1.0, 1.0, 1.0, 1.0, 1.0, 1.0, 1.0, 1.0, 1.0, 1.0, 1.0, 1.0, 1.0, 1.0, 1.0, 1.0, 1.0, 1.0, 1.0, 1.0, 1.0, 1.0, 1.0, 1.0, 1.0, 1.0, 1.0, 1.0, 1.0, 1.0, 1.0, 1.0, 1.0, 1.0, 1.0, 1.0, 1.0, 1.0, 1.0, 1.0, 1.0, 1.0, 1.0, 1.0, 1.0, 1.0, 1.0, 1.0, 1.0, 1.0, 1.0, 1.0, 1.0, 1.0, 1.0, 1.0, 1.0, 1.0, 1.0, 1.0, 1.0, 1.0, 1.0, 1.0, 1.0, 1.0, 1.0, 1.0, 1.0, 1.0, 1.0, 1.0, 1.0, 1.0, 1.0, 1.0, 1.0, 1.0, 1.0, 1.0, 1.0, 1.0, 1.0, 1.0, 1.0, 1.0, 1.0, 1.0, 1.0, 1.0, 1.0, 1.0, 1.0, 1.0, 1.0, 1.0, 1.0, 1.0, 1.0, 1.0, 1.0, 1.0, 1.0, 1.0, 1.0, 1.0, 1.0, 1.0, 1.0, 1.0, 1.0, 1.0, 1.0, 1.0, 1.0, 1.0, 1.0, 1.0, 1.0, 1.0, 1.0, 1.0, 1.0, 1.0, 1.0, 1.0, 1.0, 1.0, 1.0, 1.0, 1.0, 1.0, 1.0, 1.0, 1.0, 1.0, 1.0, 1.0, 1.0, 1.0, 1.0, 1.0, 1.0, 1.0, 1.0, 1.0, 1.0, 1.0, 1.0, 1.0, 1.0, 1.0, 1.0, 1.0, 1.0, 1.0, 1.0, 1.0, 1.0, 1.0, 1.0, 1.0, 1.0, 1.0, 1.0, 1.0, 1.0, 1.0, 1.0, 1.0, 1.0, 1.0, 1.0, 1.0, 1.0, 1.0, 1.0, 1.0, 1.0, 1.0, 1.0, 1.0, 1.0, 1.0, 1.0, 1.0, 1.0, 1.0, 1.0, 1.0, 1.0, 1.0, 1.0, 1.0, 1.0, 1.0, 1.0, 1.0, 1.0, 1.0, 1.0, 1.0, 1.0, 1.0, 1.0, 1.0, 1.0, 1.0, 1.0, 1.0, 1.0, 1.0, 1.0, 1.0, 1.0, 1.0, 1.0, 1.0, 1.0, 1.0, 1.0, 1.0, 1.0, 1.0, 1.0, 1.0, 1.0, 1.0, 1.0, 1.0, 1.0, 1.0, 1.0, 1.0, 1.0, 1.0, 1.0, 1.0, 1.0, 1.0, 1.0, 1.0, 1.0, 1.0, 1.0, 1.0, 1.0, 1.0, 1.0, 1.0, 1.0, 1.0, 1.0, 1.0, 1.0, 1.0, 1.0, 1.0, 1.0, 1.0, 1.0, 1.0, 1.0, 1.0, 1.0, 1.0, 1.0, 1.0, 1.0, 1.0, 1.0, 1.0, 1.0, 1.0, 1.0, 1.0, 1.0, 1.0, 1.0, 1.0, 1.0, 1.0, 1.0, 1.0, 1.0, 1.0, 1.0, 1.0, 1.0, 1.0, 1.0, 1.0, 1.0, 1.0, 1.0, 1.0, 1.0, 1.0, 1.0, 1.0, 1.0, 1.0, 1.0, 1.0, 1.0, 1.0, 1.0, 1.0, 1.0, 1.0, 1.0, 1.0, 1.0, 1.0, 1.0, 1.0, 1.0, 1.0, 1.0, 1.0, 1.0, 1.0, 1.0, 1.0, 1.0, 1.0, 1.0, 1.0, 1.0, 1.0, 1.0, 1.0, 1.0, 1.0, 1.0, 1.0, 1.0, 1.0, 1.0, 1.0, 1.0, 1.0, 1.0, 1.0, 1.0, 1.0, 1.0, 1.0, 1.0, 1.0, 1.0, 1.0, 1.0, 1.0, 1.0, 1.0, 1.0, 1.0, 1.0, 1.0, 1.0, 1.0, 1.0, 1.0, 1.0, 1.0, 1.0, 1.0, 1.0, 1.0, 1.0, 1.0, 1.0, 1.0, 1.0, 1.0, 1.0, 1.0, 1.0, 1.0, 1.0, 1.0, 1.0, 1.0, 1.0, 1.0, 1.0, 1.0, 1.0, 1.0, 1.0, 1.0, 1.0, 1.0, 1.0, 1.0, 1.0, 1.0, 1.0, 1.0, 1.0, 1.0, 1.0, 1.0, 1.0, 1.0, 1.0, 1.0, 1.0, 1.0, 1.0, 1.0, 1.0, 1.0, 1.0, 1.0, 1.0, 1.0, 1.0, 1.0, 1.0, 1.0, 1.0, 1.0, 1.0, 1.0, 1.0, 1.0, 1.0, 1.0, 1.0, 1.0, 1.0, 1.0, 1.0, 1.0, 1.0, 1.0, 1.0, 1.0, 1.0, 1.0, 1.0, 1.0, 1.0, 1.0, 1.0, 1.0, 1.0, 1.0, 1.0, 1.0, 1.0, 1.0, 1.0, 1.0, 1.0, 1.0, 1.0, 1.0, 1.0, 1.0, 1.0, 1.0, 1.0, 1.0, 1.0, 1.0, 1.0, 1.0, 1.0, 1.0, 1.0, 1.0, 1.0, 1.0, 1.0, 1.0, 1.0, 1.0, 1.0, 1.0, 1.0, 1.0, 1.0, 1.0, 1.0, 1.0, 1.0, 1.0, 1.0, 1.0, 1.0, 1.0, 1.0, 1.0, 1.0, 1.0, 1.0, 1.0, 1.0, 1.0, 1.0, 1.0, 1.0, 1.0, 1.0, 1.0, 1.0, 1.0, 1.0, 1.0, 1.0, 1.0, 1.0, 1.0, 1.0, 1.0, 1.0, 1.0, 1.0, 1.0, 1.0, 1.0, 1.0, 1.0, 1.0, 1.0, 1.0, 1.0, 1.0, 1.0, 1.0, 1.0, 1.0, 1.0, 1.0, 1.0, 1.0, 1.0, 1.0, 1.0, 1.0, 1.0, 1.0, 1.0, 1.0, 1.0, 1.0, 1.0, 1.0, 1.0, 1.0, 1.0, 1.0, 1.0, 1.0, 1.0, 1.0, 1.0, 1.0, 1.0, 1.0, 1.0, 1.0, 1.0, 1.0, 1.0, 1.0, 1.0, 1.0, 1.0, 1.0, 1.0, 1.0, 1.0, 1.0, 1.0, 1.0, 1.0, 1.0, 1.0, 1.0, 1.0, 1.0, 1.0, 1.0, 1.0, 1.0, 1.0, 1.0, 1.0, 1.0, 1.0, 1.0, 1.0, 1.0, 1.0, 1.0, 1.0, 1.0, 1.0, 1.0, 1.0, 1.0, 1.0, 1.0, 1.0, 1.0, 1.0, 1.0, 1.0, 1.0, 1.0, 1.0, 1.0, 1.0, 1.0, 1.0, 1.0, 1.0, 1.0, 1.0, 1.0, 1.0, 1.0, 1.0, 1.0, 1.0, 1.0, 1.0, 1.0, 1.0, 1.0, 1.0, 1.0, 1.0, 1.0, 1.0, 1.0, 1.0, 1.0, 1.0, 1.0, 1.0, 1.0, 1.0, 1.0, 1.0, 1.0, 1.0, 1.0, 1.0, 1.0, 1.0, 1.0, 1.0, 1.0, 1.0, 1.0, 1.0, 1.0, 1.0, 1.0, 1.0, 1.0, 1.0, 1.0, 1.0, 1.0, 1.0, 1.0, 1.0, 1.0, 1.0, 1.0, 1.0, 1.0, 1.0, 1.0, 1.0, 1.0, 1.0, 1.0, 1.0, 1.0, 1.0, 1.0, 1.0, 1.0, 1.0, 1.0, 1.0, 1.0, 1.0, 1.0, 1.0, 1.0, 1.0, 1.0, 1.0, 1.0, 1.0, 1.0, 1.0, 1.0, 1.0, 1.0, 1.0, 1.0, 1.0, 1.0, 1.0, 1.0, 1.0, 1.0, 1.0, 1.0, 1.0, 1.0, 1.0, 1.0, 1.0, 1.0, 1.0, 1.0, 1.0, 1.0, 1.0, 1.0, 1.0, 1.0, 1.0, 1.0, 1.0, 1.0, 1.0, 1.0, 1.0, 1.0, 1.0, 1.0, 1.0, 1.0, 1.0, 1.0, 1.0, 1.0, 1.0, 1.0, 1.0, 1.0, 1.0, 1.0, 1.0, 1.0, 1.0, 1.0, 1.0, 1.0, 1.0, 1.0, 1.0, 1.0, 1.0, 1.0, 1.0, 1.0, 1.0, 1.0, 1.0, 1.0, 1.0, 1.0, 1.0, 1.0, 1.0, 1.0, 1.0, 1.0, 1.0, 1.0, 1.0, 1.0, 1.0, 1.0, 1.0, 1.0, 1.0, 1.0, 1.0, 1.0, 1.0, 1.0, 1.0, 1.0, 1.0, 1.0, 1.0, 1.0, 1.0, 1.0, 1.0, 1.0, 1.0, 1.0, 1.0, 1.0, 1.0, 1.0, 1.0, 1.0, 1.0, 1.0, 1.0, 1.0, 1.0, 1.0, 1.0, 1.0, 1.0, 1.0, 1.0, 1.0, 1.0, 1.0, 1.0, 1.0, 1.0, 1.0, 1.0, 1.0, 1.0, 1.0, 1.0, 1.0, 1.0, 1.0, 1.0, 1.0, 1.0, 1.0, 1.0, 1.0, 1.0, 1.0, 1.0, 1.0, 1.0, 1.0, 1.0, 1.0, 1.0, 1.0, 1.0, 1.0, 1.0, 1.0, 1.0, 1.0, 1.0, 1.0, 1.0, 1.0, 1.0, 1.0, 1.0, 1.0, 1.0, 1.0, 1.0, 1.0, 1.0, 1.0, 1.0, 1.0, 1.0, 1.0, 1.0, 1.0, 1.0, 1.0, 1.0, 1.0, 1.0, 1.0, 1.0, 1.0, 1.0, 1.0, 1.0, 1.0, 1.0, 1.0, 1.0, 1.0, 1.0, 1.0, 1.0, 1.0, 1.0, 1.0, 1.0, 1.0, 1.0, 1.0, 1.0, 1.0, 1.0, 1.0, 1.0, 1.0, 1.0, 1.0, 1.0, 1.0, 1.0, 1.0, 1.0, 1.0, 1.0, 1.0, 1.0, 1.0, 1.0, 1.0, 1.0, 1.0, 1.0, 1.0, 1.0, 1.0, 1.0, 1.0, 1.0, 1.0, 1.0, 1.0, 1.0, 1.0, 1.0, 1.0, 1.0, 1.0, 1.0, 1.0, 1.0, 1.0, 1.0, 1.0, 1.0, 1.0, 1.0, 1.0, 1.0, 1.0, 1.0, 1.0, 1.0, 1.0, 1.0, 1.0, 1.0, 1.0, 1.0, 1.0, 1.0, 1.0, 1.0, 1.0, 1.0, 1.0, 1.0, 1.0, 1.0, 1.0, 1.0, 1.0, 1.0, 1.0, 1.0, 1.0, 1.0, 1.0, 1.0, 1.0, 1.0, 1.0, 1.0, 1.0, 1.0, 1.0, 1.0, 1.0, 1.0, 1.0, 1.0, 1.0, 1.0, 1.0, 1.0, 1.0, 1.0, 1.0, 1.0, 1.0, 1.0, 1.0, 1.0, 1.0, 1.0, 1.0, 1.0, 1.0, 1.0, 1.0, 1.0, 1.0, 1.0, 1.0, 1.0, 1.0, 1.0, 1.0, 1.0, 1.0, 1.0, 1.0, 1.0, 1.0, 1.0, 1.0, 1.0, 1.0, 1.0, 1.0, 1.0, 1.0, 1.0, 1.0, 1.0, 1.0, 1.0, 1.0, 1.0, 1.0, 1.0, 1.0, 1.0, 1.0, 1.0, 1.0, 1.0, 1.0, 1.0, 1.0, 1.0, 1.0, 1.0, 1.0, 1.0, 1.0, 1.0, 1.0, 1.0, 1.0, 1.0, 1.0, 1.0, 1.0, 1.0, 1.0, 1.0, 1.0, 1.0, 1.0, 1.0, 1.0, 1.0, 1.0, 1.0, 1.0, 1.0, 1.0, 1.0, 1.0, 1.0, 1.0, 1.0, 1.0, 1.0, 1.0, 1.0, 1.0, 1.0, 1.0, 1.0, 1.0, 1.0, 1.0, 1.0, 1.0, 1.0, 1.0, 1.0, 1.0, 1.0, 1.0, 1.0, 1.0, 1.0, 1.0, 1.0, 1.0, 1.0, 1.0, 1.0, 1.0, 1.0, 1.0, 1.0, 1.0, 1.0, 1.0, 1.0, 1.0, 1.0, 1.0, 1.0, 1.0, 1.0, 1.0, 1.0, 1.0, 1.0, 1.0, 1.0, 1.0, 1.0, 1.0, 1.0, 1.0, 1.0, 1.0, 1.0, 1.0, 1.0, 1.0, 1.0, 1.0, 1.0, 1.0, 1.0, 1.0, 1.0, 1.0, 1.0, 1.0, 1.0, 1.0, 1.0, 1.0, 1.0, 1.0, 1.0, 1.0, 1.0, 1.0, 1.0, 1.0, 1.0, 1.0, 1.0, 1.0, 1.0, 1.0, 1.0, 1.0, 1.0, 1.0, 1.0, 1.0, 1.0, 1.0, 1.0, 1.0, 1.0, 1.0, 1.0, 1.0, 1.0, 1.0, 1.0, 1.0, 1.0, 1.0, 1.0, 1.0, 1.0, 1.0, 1.0, 1.0, 1.0, 1.0, 1.0, 1.0, 1.0, 1.0, 1.0, 1.0, 1.0, 1.0, 1.0, 1.0, 1.0, 1.0, 1.0, 1.0, 1.0, 1.0, 1.0, 1.0, 1.0, 1.0, 1.0, 1.0, 1.0, 1.0, 1.0, 1.0, 1.0, 1.0, 1.0, 1.0, 1.0, 1.0, 1.0, 1.0, 1.0, 1.0, 1.0, 1.0, 1.0, 1.0, 1.0, 1.0, 1.0, 1.0, 1.0, 1.0, 1.0, 1.0, 1.0, 1.0, 1.0, 1.0, 1.0, 1.0, 1.0, 1.0, 1.0, 1.0, 1.0, 1.0, 1.0, 1.0, 1.0, 1.0, 1.0, 1.0, 1.0, 1.0, 1.0, 1.0, 1.0, 1.0, 1.0, 1.0, 1.0, 1.0, 1.0, 1.0, 1.0, 1.0, 1.0, 1.0, 1.0, 1.0, 1.0, 1.0, 1.0, 1.0, 1.0, 1.0, 1.0, 1.0, 1.0, 1.0, 1.0, 1.0, 1.0, 1.0, 1.0, 1.0, 1.0, 1.0, 1.0, 1.0, 1.0, 1.0, 1.0, 1.0, 1.0, 1.0, 1.0, 1.0, 1.0, 1.0, 1.0, 1.0, 1.0, 1.0, 1.0, 1.0, 1.0, 1.0, 1.0, 1.0, 1.0, 1.0, 1.0, 1.0, 1.0, 1.0, 1.0, 1.0, 1.0, 1.0, 1.0, 1.0, 1.0, 1.0, 1.0, 1.0, 1.0, 1.0, 1.0, 1.0, 1.0, 1.0, 1.0, 1.0, 1.0, 1.0, 1.0, 1.0, 1.0, 1.0, 1.0, 1.0, 1.0, 1.0, 1.0, 1.0, 1.0, 1.0, 1.0, 1.0, 1.0, 1.0, 1.0, 1.0, 1.0, 1.0, 1.0, 1.0, 1.0, 1.0, 1.0, 1.0, 1.0, 1.0, 1.0, 1.0, 1.0, 1.0, 1.0, 1.0, 1.0, 1.0, 1.0, 1.0, 1.0, 1.0, 1.0, 1.0, 1.0, 1.0, 1.0, 1.0, 1.0, 1.0, 1.0, 1.0, 1.0, 1.0, 1.0, 1.0, 1.0, 1.0, 1.0, 1.0, 1.0, 1.0, 1.0, 1.0, 1.0, 1.0, 1.0, 1.0, 1.0, 1.0, 1.0, 1.0, 1.0, 1.0, 1.0, 1.0, 1.0, 1.0, 1.0, 1.0, 1.0, 1.0, 1.0, 1.0, 1.0, 1.0, 1.0, 1.0, 1.0, 1.0, 1.0, 1.0, 1.0, 1.0, 1.0, 1.0, 1.0, 1.0, 1.0, 1.0, 1.0, 1.0, 1.0, 1.0, 1.0, 1.0, 1.0, 1.0, 1.0, 1.0, 1.0, 1.0, 1.0, 1.0, 1.0, 1.0, 1.0, 1.0, 1.0, 1.0, 1.0, 1.0, 1.0, 1.0, 1.0, 1.0, 1.0, 1.0, 1.0, 1.0, 1.0, 1.0, 1.0, 1.0, 1.0, 1.0, 1.0, 1.0, 1.0, 1.0, 1.0, 1.0, 1.0, 1.0, 1.0, 1.0, 1.0, 1.0, 1.0, 1.0, 1.0, 1.0, 1.0, 1.0, 1.0, 1.0, 1.0, 1.0, 1.0, 1.0, 1.0, 1.0, 1.0, 1.0, 1.0, 1.0, 1.0, 1.0, 1.0, 1.0, 1.0, 1.0, 1.0, 1.0, 1.0, 1.0, 1.0, 1.0, 1.0, 1.0, 1.0, 1.0, 1.0, 1.0, 1.0, 1.0, 1.0, 1.0, 1.0, 1.0, 1.0, 1.0, 1.0, 1.0, 1.0, 1.0, 1.0, 1.0, 1.0, 1.0, 1.0, 1.0, 1.0, 1.0, 1.0, 1.0, 1.0, 1.0, 1.0, 1.0])
me_cube.materials.append(mat_material)
me_cube.use_mirror_vertex_groups = False
me_cube.update()
arm_metarig = bpy.data.armatures.new('metarig')  # bones are not reproduced

# ---- objects
ob_cube = bpy.data.objects.new('Cube', me_cube)
ob_empty = bpy.data.objects.new('Empty', None)
ob_metarig = bpy.data.objects.new('metarig', arm_metarig)

# ---- transforms, parenting, visibility, modifiers, constraints
ob_cube.parent = ob_metarig
ob_cube.location = (0.0, 0.0, 0.0)
ob_cube.lock_rotations_4d = False
ob_cube.empty_display_type = 'ARROWS'
ob_cube.lineart.crease_threshold = 0.0
_vg = ob_cube.vertex_groups.new(name='spine')
for _i, _w in zip([15, 18, 19, 20, 21, 22, 23, 24, 25, 26, 27, 28, 29, 36, 37, 38, 39, 40, 41, 42, 43, 44, 45, 52, 53, 54, 55, 56, 57, 179, 180, 181, 249, 250, 251, 252, 253, 254, 255, 256, 257, 258, 259, 260, 261, 262, 263, 264, 293, 294, 295, 296, 297, 298], [0.002898, 0.06668, 0.05095, 0.05703, 0.08609, 0.04621, 0.04927, 1.0, 1.0, 1.0, 1.0, 1.0, 1.0, 1.0, 1.0, 1.0, 1.0, 1.0, 1.0, 1.0, 1.0, 1.0, 1.0, 1.0, 1.0, 1.0, 1.0, 1.0, 1.0, 0.04336, 0.2712, 0.9999, 0.2332, 0.1628, 0.1764, 0.1279, 0.1378, 0.1637, 0.2331, 0.324, 0.107, 0.07077, 0.1135, 0.07309, 0.06608, 0.1086, 1.0, 1.0, 1.0, 1.0, 1.0, 1.0, 1.0, 1.0]): _vg.add([_i], _w, 'REPLACE')
_vg = ob_cube.vertex_groups.new(name='spine.001')
for _i, _w in zip([1, 4, 6, 9, 12, 13, 14, 15, 16, 17, 18, 19, 20, 21, 22, 23, 177, 178, 179, 180, 231, 232, 233, 234, 235, 236, 249, 250, 251, 252, 253, 254, 255, 256, 257, 258, 259, 260, 261, 262], [0.04602, 0.06075, 0.05859, 0.05503, 0.2122, 0.1504, 0.1944, 0.2128, 0.1495, 0.2044, 0.5916, 0.6301, 0.6725, 0.618, 0.6255, 0.6716, 0.001027, 0.1636, 0.6366, 0.6609, 0.1105, 0.04991, 0.1017, 0.1224, 0.1031, 0.06552, 0.6262, 0.6204, 0.7031, 0.6617, 0.6849, 0.72, 0.5923, 0.5609, 0.7129, 0.6623, 0.7409, 0.7213, 0.6887, 0.7242]): _vg.add([_i], _w, 'REPLACE')
_vg = ob_cube.vertex_groups.new(name='spine.002')
for _i, _w in zip([0, 1, 4, 5, 6, 7, 8, 9, 12, 13, 14, 15, 16, 17, 18, 19, 20, 21, 22, 23, 178, 179, 182, 185, 186, 188, 231, 233, 234, 235, 236, 249, 250, 251, 252, 253, 254, 255, 256, 257, 258, 259, 260, 261, 321], [0.07062, 0.2235, 0.4853, 0.1542, 0.4313, 0.1624, 0.06506, 0.1167, 0.4176, 0.05563, 0.486, 0.5349, 0.002852, 0.1337, 0.1572, 0.05209, 0.1448, 0.1859, 0.01015, 0.05586, 0.02831, 0.01459, 0.03362, 0.06591, 0.1063, 0.01659, 0.4496, 0.4842, 0.5528, 0.1351, 0.008518, 0.05069, 0.08677, 0.004686, 0.0402, 0.08105, 0.04027, 0.09829, 0.06106, 0.001702, 0.0095, 0.01397, 0.03286, 0.00755, 0.01659]): _vg.add([_i], _w, 'REPLACE')
_vg = ob_cube.vertex_groups.new(name='spine.003')
for _i, _w in zip([0, 1, 2, 4, 5, 6, 7, 8, 9, 10, 12, 15, 174, 175, 176, 182, 183, 185, 186, 188, 189, 190, 191, 194, 208, 210, 211, 212, 231, 233, 234, 320, 321, 322, 324], [0.1192, 0.06004, 0.02293, 0.1699, 0.2989, 0.103, 0.4816, 0.08986, 0.01004, 0.009701, 0.009618, 0.04054, 0.5112, 0.09318, 0.01453, 0.2428, 0.01474, 0.1295, 0.5122, 0.5608, 0.02122, 0.1454, 0.1646, 0.01969, 0.02799, 0.05885, 0.03432, 0.06615, 0.05495, 0.03466, 0.08398, 0.5112, 0.5608, 0.02122, 0.09318]): _vg.add([_i], _w, 'REPLACE')
_vg = ob_cube.vertex_groups.new(name='Neck')
for _i, _w in zip([5, 6, 7, 174, 175, 182, 183, 185, 186, 187, 188, 189, 190, 191, 192, 193, 194, 195, 196, 197, 198, 199, 200, 201, 202, 203, 204, 205, 206, 207, 208, 209, 210, 211, 212, 213, 214, 215, 216, 217, 218, 219, 220, 221, 222, 223, 224, 225, 226, 227, 228, 229, 299, 300, 301, 302, 303, 304, 305, 306, 308, 309, 320, 321, 322, 323, 324, 325, 326, 327, 328, 329, 330, 331, 332, 333, 334, 335, 337, 338, 339, 342, 343, 344, 345, 348, 349, 352, 353, 354], [0.08784, 0.01081, 0.03064, 0.1482, 0.1037, 0.05384, 0.03671, 0.2083, 0.06557, 0.1383, 0.1731, 0.6254, 0.6247, 0.599, 0.714, 0.7184, 0.6598, 0.2461, 0.6921, 0.2703, 0.5943, 0.2731, 0.1795, 0.2073, 0.1861, 0.199, 0.1689, 0.02544, 0.0541, 0.006296, 0.4596, 0.3629, 0.3906, 0.4125, 0.3973, 0.3837, 0.3185, 0.3272, 0.3214, 0.2617, 0.3678, 0.347, 0.2146, 0.234, 0.2779, 0.3241, 0.2572, 0.2327, 0.3184, 0.2711, 0.2026, 0.2204, 0.3184, 0.2711, 0.1795, 0.2073, 0.1689, 0.006296, 0.01314, 0.1795, 0.0541, 0.02544, 0.1482, 0.1731, 0.6254, 0.1383, 0.1037, 0.199, 0.199, 0.1661, 0.199, 0.1661, 0.1689, 0.1795, 0.1795, 0.1689, 0.1795, 0.01314, 0.2073, 0.01314, 0.1795, 0.1795, 0.2073, 0.01314, 0.1795, 0.2073, 0.01314, 0.2073, 0.01314, 0.03798]): _vg.add([_i], _w, 'REPLACE')
_vg = ob_cube.vertex_groups.new(name='Head')
for _i, _w in zip([174, 188, 189, 190, 191, 192, 193, 194, 195, 196, 197, 198, 199, 200, 201, 202, 203, 204, 205, 206, 207, 208, 209, 210, 211, 212, 213, 214, 215, 216, 217, 218, 219, 220, 221, 222, 223, 224, 225, 226, 227, 228, 229, 299, 300, 301, 302, 303, 304, 305, 306, 307, 308, 309, 310, 311, 312, 313, 314, 315, 316, 317, 318, 319, 320, 321, 322, 325, 326, 327, 328, 329, 330, 331, 332, 333, 334, 335, 336, 337, 338, 339, 340, 341, 342, 343, 344, 345, 346, 347, 348, 349, 350, 351, 352, 353, 354, 355, 356], [0.02397, 0.0431, 0.04933, 0.159, 0.1665, 0.1421, 0.1726, 0.1482, 0.7539, 0.3079, 0.7297, 0.4057, 0.7269, 0.8205, 0.7927, 0.8139, 0.801, 0.8311, 0.9623, 0.9459, 0.9719, 0.4728, 0.5771, 0.5156, 0.517, 0.5013, 0.5612, 0.6307, 0.6141, 0.6279, 0.6966, 0.5736, 0.579, 0.7854, 0.766, 0.7221, 0.6759, 0.7428, 0.7673, 0.6816, 0.7289, 0.7974, 0.7796, 0.6816, 0.7289, 0.8205, 0.7927, 0.8311, 0.9719, 0.9684, 0.8205, 0.9896, 0.9459, 0.9623, 0.9756, 0.9894, 0.9847, 0.9848, 0.9948, 0.9955, 0.9907, 0.993, 0.9939, 0.9966, 0.02397, 0.0431, 0.04933, 0.801, 0.801, 0.8339, 0.801, 0.8339, 0.8311, 0.8205, 0.8205, 0.8311, 0.8205, 0.9684, 0.9894, 0.7927, 0.9684, 0.8205, 0.9894, 0.9847, 0.8205, 0.7927, 0.9684, 0.8205, 0.9894, 0.9847, 0.7927, 0.9684, 0.9894, 0.9847, 0.7927, 0.9684, 0.956, 0.9894, 0.9847]): _vg.add([_i], _w, 'REPLACE')
_vg = ob_cube.vertex_groups.new(name='shoulder.L')
for _i, _w in zip([0, 1, 2, 3, 4, 5, 6, 7, 8, 9, 10, 11, 14, 15, 17, 21, 174, 175, 176, 177, 182, 183, 184, 185, 186, 187, 188, 189, 190, 191, 192, 193, 194, 209, 210, 212, 213, 214, 215, 216, 217, 218, 219, 231, 233, 234, 235, 236, 320, 321, 322, 323, 324], [0.6521, 0.4163, 0.6623, 0.08189, 0.1656, 0.2108, 0.0813, 0.2318, 0.6087, 0.2017, 0.5972, 0.05578, 0.07179, 0.07062, 0.04181, 0.002033, 0.2729, 0.7584, 0.5764, 0.08812, 0.5913, 0.7949, 0.8896, 0.2528, 0.2472, 0.7789, 0.1665, 0.1902, 0.06055, 0.0555, 0.1191, 0.07256, 0.1497, 0.02077, 0.01012, 0.008727, 0.02337, 0.02061, 0.03946, 0.01915, 0.005882, 0.02735, 0.05288, 0.03389, 0.1564, 0.1114, 0.09321, 0.03041, 0.2729, 0.1665, 0.1902, 0.7789, 0.7584]): _vg.add([_i], _w, 'REPLACE')
_vg = ob_cube.vertex_groups.new(name='upper_arm.L')
_vg.add([134, 135, 136, 137, 138, 139, 237, 238, 239, 240, 241, 242, 243, 244, 245, 246, 247, 248, 281, 282, 283, 284, 285, 286, 287, 288, 289, 290, 291, 292], 1.0, 'REPLACE')
_vg = ob_cube.vertex_groups.new(name='forearm.L')
for _i, _w in zip([140, 141, 142, 143, 148, 149, 150, 151, 152, 153, 154, 155, 156, 157, 158, 159, 265, 266, 267, 268, 269, 270, 271, 272, 273, 274, 275, 276, 277, 278, 279, 280], [1.0, 1.0, 1.0, 1.0, 1.0, 1.0, 1.0, 1.0, 0.005271, 0.0301, 0.0323, 0.04986, 1.0, 1.0, 1.0, 1.0, 1.0, 1.0, 1.0, 1.0, 1.0, 1.0, 1.0, 1.0, 0.4296, 0.7688, 0.7588, 0.4271, 0.6227, 0.3903, 0.392, 0.6147]): _vg.add([_i], _w, 'REPLACE')
_vg = ob_cube.vertex_groups.new(name='hand.L')
for _i, _w in zip([144, 146, 152, 153, 154, 155, 160, 162, 164, 166, 273, 274, 275, 276, 277, 278, 279, 280], [0.8065, 0.8162, 0.06529, 0.8381, 0.08286, 0.8267, 0.1017, 0.1119, 0.02853, 0.02593, 0.1372, 0.07663, 0.1494, 0.4026, 0.1309, 0.1554, 0.4247, 0.2337]): _vg.add([_i], _w, 'REPLACE')
_vg = ob_cube.vertex_groups.new(name='thumb.01.L')
for _i, _w in zip([144, 145, 146, 147, 152, 153, 154, 155, 161, 163, 165, 167, 168, 169, 170, 171, 273, 274, 275, 276, 277, 278, 279, 280], [0.0899, 0.9461, 0.0862, 0.9568, 0.8966, 0.1115, 0.8673, 0.115, 0.1038, 0.1071, 0.007336, 0.0219, 0.5184, 0.5289, 0.0191, 0.03986, 0.4275, 0.1523, 0.08949, 0.1645, 0.2428, 0.4485, 0.1777, 0.148]): _vg.add([_i], _w, 'REPLACE')
_vg = ob_cube.vertex_groups.new(name='thumb.02.L')
for _i, _w in zip([145, 168, 169, 170, 171, 172, 173], [0.007409, 0.48, 0.4689, 0.9646, 0.9541, 0.983, 0.9789]): _vg.add([_i], _w, 'REPLACE')
_vg = ob_cube.vertex_groups.new(name='palm.02.L')
_vg = ob_cube.vertex_groups.new(name='f_middle.01.L')
for _i, _w in zip([144, 146, 160, 161, 162, 163, 164, 165, 166, 167], [0.09586, 0.08975, 0.8803, 0.8871, 0.8691, 0.884, 0.9478, 0.9633, 0.9494, 0.9545]): _vg.add([_i], _w, 'REPLACE')
_vg = ob_cube.vertex_groups.new(name='shoulder.R')
for _i, _w in zip([5, 6, 183, 185, 189, 322], [0.1076, 0.02418, 0.0007404, 0.2612, 0.06468, 0.06468]): _vg.add([_i], _w, 'REPLACE')
_vg = ob_cube.vertex_groups.new(name='upper_arm.R')
_vg = ob_cube.vertex_groups.new(name='forearm.R')
_vg = ob_cube.vertex_groups.new(name='hand.R')
_vg = ob_cube.vertex_groups.new(name='thumb.01.R')
_vg = ob_cube.vertex_groups.new(name='thumb.02.R')
_vg = ob_cube.vertex_groups.new(name='palm.02.R')
_vg = ob_cube.vertex_groups.new(name='f_middle.01.R')
_vg = ob_cube.vertex_groups.new(name='breast.L')
for _i, _w in zip([0, 1, 2, 3, 4, 5, 6, 7, 8, 9, 10, 11, 12, 13, 14, 15, 16, 17, 18, 19, 20, 21, 22, 23, 176, 177, 178, 179, 180, 182, 183, 184, 185, 186, 230, 231, 232, 233, 234, 235, 236, 249, 250, 251, 252, 253, 254, 255, 256, 257, 258, 259, 260, 261, 262], [0.1132, 0.2368, 0.233, 0.8754, 0.09253, 0.1096, 0.2494, 0.04795, 0.1904, 0.5853, 0.3123, 0.9114, 0.2732, 0.7652, 0.2043, 0.1045, 0.7945, 0.5886, 0.156, 0.2549, 0.09374, 0.06823, 0.2852, 0.2031, 0.3311, 0.8515, 0.7577, 0.2711, 0.04535, 0.04511, 0.07896, 0.05687, 0.05451, 0.0202, 0.9374, 0.2936, 0.9038, 0.1993, 0.105, 0.6399, 0.8537, 0.08016, 0.1138, 0.087, 0.1553, 0.07724, 0.06004, 0.05391, 0.02993, 0.1462, 0.227, 0.1038, 0.1501, 0.2056, 0.1341]): _vg.add([_i], _w, 'REPLACE')
_vg = ob_cube.vertex_groups.new(name='breast.R')
_vg = ob_cube.vertex_groups.new(name='thigh.L')
for _i, _w in zip([30, 31, 32, 33, 34, 35, 46, 47, 48, 49, 50, 51, 58, 59, 60, 61, 62, 63, 64, 65, 66, 67, 68, 69, 100, 101, 102, 103, 104, 105, 106, 107, 108, 109, 110, 111, 112, 113, 115, 116, 120, 122, 125, 126], [1.0, 1.0, 1.0, 1.0, 1.0, 1.0, 1.0, 1.0, 1.0, 1.0, 1.0, 1.0, 0.3129, 0.3412, 0.06346, 0.1027, 0.1048, 0.1117, 0.6794, 0.8898, 0.1436, 0.2328, 0.6665, 0.2317, 1.0, 1.0, 1.0, 1.0, 1.0, 1.0, 1.0, 1.0, 1.0, 1.0, 1.0, 1.0, 1.0, 1.0, 0.04524, 0.04346, 0.01167, 0.02255, 0.016, 0.01015]): _vg.add([_i], _w, 'REPLACE')
_vg = ob_cube.vertex_groups.new(name='shin.L')
_vg.add([58, 59, 60, 61, 62, 63, 64, 65, 66, 67, 68, 69, 76, 77, 78, 79, 80, 81, 114, 115, 116, 117, 118, 119, 120, 121, 122, 123, 124, 125, 126, 127, 128, 129, 130, 131, 132, 133], 1.0, 'REPLACE')
_vg = ob_cube.vertex_groups.new(name='thigh.R')
_vg = ob_cube.vertex_groups.new(name='shin.R')
_vg = ob_cube.vertex_groups.new(name='KneeIK.L')
_vg = ob_cube.vertex_groups.new(name='foot.L')
for _i, _w in zip([70, 71, 72, 73, 74, 75, 76, 77, 78, 79, 80, 81, 82, 83, 84, 85, 86, 87, 88, 91, 92, 93, 94, 95, 96, 97, 98, 99, 130, 132, 133], [0.8091, 0.9104, 0.682, 0.2094, 0.8874, 0.7737, 0.07859, 0.09032, 0.1127, 0.05002, 0.1121, 0.1282, 0.6538, 0.8133, 0.008691, 0.02049, 0.6608, 0.1019, 0.1049, 0.1739, 0.02933, 0.1298, 0.4921, 0.07142, 0.7244, 0.1792, 0.1899, 0.7102, 0.01067, 0.0002189, 0.01706]): _vg.add([_i], _w, 'REPLACE')
_vg = ob_cube.vertex_groups.new(name='toe.L')
for _i, _w in zip([70, 71, 82, 83, 86, 88, 89, 90, 91, 92, 93, 94, 95, 96, 97, 98, 99], [0.003276, 0.04571, 0.1189, 0.1328, 0.09612, 0.8896, 0.9931, 0.9917, 0.8193, 0.9528, 0.8643, 0.4805, 0.9276, 0.2457, 0.8166, 0.7705, 0.2641]): _vg.add([_i], _w, 'REPLACE')
_vg = ob_cube.vertex_groups.new(name='heel.02.L')
for _i, _w in zip([70, 72, 73, 74, 75, 82, 83, 84, 85, 86, 87, 98], [0.005721, 0.1069, 0.08709, 0.007658, 0.09427, 0.2095, 0.05032, 0.9633, 0.9449, 0.2325, 0.8813, 0.02165]): _vg.add([_i], _w, 'REPLACE')
_vg = ob_cube.vertex_groups.new(name='KneeIK.R')
_vg = ob_cube.vertex_groups.new(name='foot.R')
_vg = ob_cube.vertex_groups.new(name='toe.R')
_vg = ob_cube.vertex_groups.new(name='heel.02.R')
_m = ob_cube.modifiers.new('Mirror', 'MIRROR')
_m.use_clip = True
_m = ob_cube.modifiers.new('Armature', 'ARMATURE')
_m.object = ob_metarig
ob_empty.location = (0.2805, 5.966, 0.0)
ob_empty.rotation_euler = (1.571, -0.0, -0.0)
ob_empty.empty_display_type = 'IMAGE'
ob_empty.empty_display_size = 5.0
ob_metarig.location = (0.0, 0.0, 0.0)
ob_metarig.show_in_front = True

# ---- collection membership
col_collection.objects.link(ob_cube)
col_collection.objects.link(ob_empty)
col_collection.objects.link(ob_metarig)

# ---- scene / render settings (as saved in the file)
scene.frame_start = 1; scene.frame_end = 250; scene.frame_set(45)
scene.render.engine = 'BLENDER_EEVEE_NEXT'
bpy.context.view_layer.update()

# ---- added for rendering (the .blend has no active camera and no usable light): camera, sun
cam_auto = bpy.data.cameras.new('AutoCamera')
cam_auto.lens = 50.0
cam_auto.sensor_width = 36.0
cam_auto.clip_end = 1000.0
ob_auto_camera = bpy.data.objects.new('AutoCamera', cam_auto)
scene.collection.objects.link(ob_auto_camera)
ob_auto_camera.location = (5.79243, -6.94595, 6.77477)
ob_auto_camera.rotation_euler = (1.09748, -7.21219e-08, 0.694738)
scene.camera = ob_auto_camera
light_auto_sun = bpy.data.lights.new('AutoSun', 'SUN')
light_auto_sun.energy = 3.0
light_auto_sun.angle = 0.0523599
ob_auto_sun = bpy.data.objects.new('AutoSun', light_auto_sun)
scene.collection.objects.link(ob_auto_sun)
ob_auto_sun.rotation_euler = (0.872665, 0.174533, 0.523599)
bpy.context.view_layer.update()
